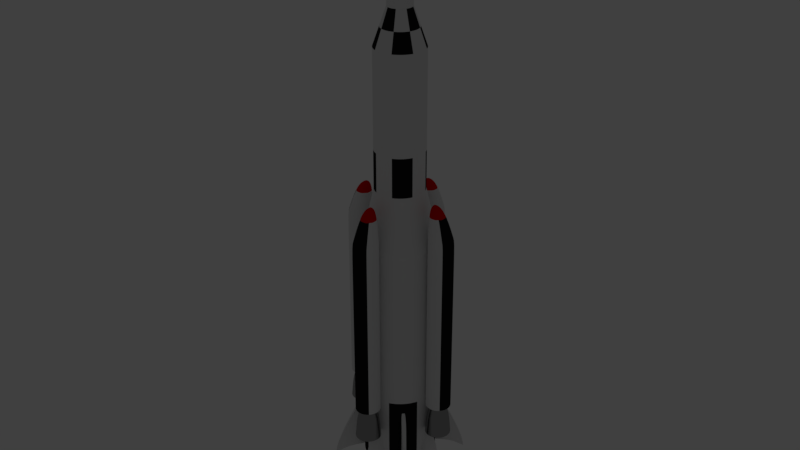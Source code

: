 # Source: rocket.blend  (saved by Blender 2.79.0; exported with 4.5.12 LTS)
import bpy
from mathutils import Matrix  # noqa: F401  (used for matrix-valued properties, if any)

bpy.ops.wm.read_factory_settings(use_empty=True)
scene = bpy.context.scene
scene.name = 'Scene'

# ---- collections
col_collection_1 = bpy.data.collections.new('Collection 1'); scene.collection.children.link(col_collection_1)
col_collection_2 = bpy.data.collections.new('Collection 2'); scene.collection.children.link(col_collection_2)
col_collection_2.hide_render = True
col_collection_2.hide_viewport = True

# ---- materials (node trees are filled in below, after node groups)
mat_white = bpy.data.materials.new('White')
mat_white.alpha_threshold = 0.0
mat_white.roughness = 0.5
mat_red = bpy.data.materials.new('Red')
mat_red.alpha_threshold = 0.0
mat_red.diffuse_color = (0.8007, 0.01079, 0.0, 1.0)
mat_red.roughness = 0.5
mat_engine = bpy.data.materials.new('Engine')
mat_engine.alpha_threshold = 0.0
mat_engine.diffuse_color = (0.1902, 0.1902, 0.1902, 1.0)
mat_engine.roughness = 0.5
mat_black = bpy.data.materials.new('Black')
mat_black.alpha_threshold = 0.0
mat_black.diffuse_color = (0.0, 0.0, 0.0, 1.0)
mat_black.roughness = 0.5

# ---- material node trees
mat_white.use_nodes = True; mat_white.node_tree.nodes.clear()
_N = mat_white.node_tree.nodes; _L = mat_white.node_tree.links
n0 = _N.new('ShaderNodeOutputMaterial'); n0.name = 'Material Output'; n0.location = (300, 300)
n1 = _N.new('ShaderNodeBsdfDiffuse'); n1.name = 'Diffuse BSDF'; n1.location = (10, 300)
_L.new(n1.outputs[0], n0.inputs[0])
n0.is_active_output = True
mat_red.use_nodes = True; mat_red.node_tree.nodes.clear()
_N = mat_red.node_tree.nodes; _L = mat_red.node_tree.links
n0 = _N.new('ShaderNodeOutputMaterial'); n0.name = 'Material Output'; n0.location = (300, 300)
n1 = _N.new('ShaderNodeBsdfDiffuse'); n1.name = 'Diffuse BSDF'; n1.location = (10, 300)
n1.inputs[0].default_value = (0.7446, 0.000638, 0.0, 1.0)
_L.new(n1.outputs[0], n0.inputs[0])
n0.is_active_output = True
mat_engine.use_nodes = True; mat_engine.node_tree.nodes.clear()
_N = mat_engine.node_tree.nodes; _L = mat_engine.node_tree.links
n0 = _N.new('ShaderNodeOutputMaterial'); n0.name = 'Material Output'; n0.location = (300, 300)
n1 = _N.new('ShaderNodeBsdfAnisotropic'); n1.name = 'Glossy BSDF'; n1.location = (28, 302)
n1.distribution = 'GGX'
n1.inputs[0].default_value = (0.3354, 0.3354, 0.3354, 1.0)
n1.inputs[1].default_value = 0.2582
_L.new(n1.outputs[0], n0.inputs[0])
n0.is_active_output = True
mat_black.use_nodes = True; mat_black.node_tree.nodes.clear()
_N = mat_black.node_tree.nodes; _L = mat_black.node_tree.links
n0 = _N.new('ShaderNodeOutputMaterial'); n0.name = 'Material Output'; n0.location = (300, 300)
n1 = _N.new('ShaderNodeBsdfDiffuse'); n1.name = 'Diffuse BSDF'; n1.location = (10, 300)
n1.inputs[0].default_value = (0.01109, 0.01109, 0.01109, 1.0)
_L.new(n1.outputs[0], n0.inputs[0])
n0.is_active_output = True

# ---- world
world_world = bpy.data.worlds.new('World'); scene.world = world_world
world_world.color = (0.05088, 0.05088, 0.05088)
world_world.use_sun_shadow = False
world_world.sun_shadow_jitter_overblur = 0.0
world_world.cycles.sampling_method = 'MANUAL'

# ---- lights
light_area = bpy.data.lights.new('Area', 'AREA')
light_area.transmission_factor = 0.0
light_area.energy = 7854.0
light_area.shadow_buffer_clip_start = 0.5
light_area.shadow_soft_size = 5.0
light_area.shadow_maximum_resolution = 0.006
light_area.use_absolute_resolution = True
light_area.size = 5.0
light_area.size_y = 0.1

# ---- meshes
me_cylinder_007 = bpy.data.meshes.new('Cylinder.007')
me_cylinder_007.from_pydata([(-4.024, -0.6461, 10.64), (-4.024, -1.119, 25.52), (-4.481, -0.4568, 10.64), (-4.815, -0.7911, 25.52), (-4.67, -3.593e-07, 10.64), (-5.143, -4.007e-07, 25.52), (-4.481, 0.4568, 10.64), (-4.815, 0.7911, 25.52), (-4.024, 0.6461, 10.64), (-4.024, 1.119, 25.52), (-3.567, 0.4568, 10.64), (-3.233, 0.7911, 25.52), (-3.378, -3.149e-07, 10.64), (-2.905, -2.673e-07, 25.52), (-3.567, -0.4568, 10.64), (-3.233, -0.7911, 25.52), (-3.642, -0.6973, 27.78), (-4.135, -0.4931, 27.78), (-4.339, -3.52e-07, 27.78), (-4.135, 0.4931, 27.78), (-3.642, 0.6973, 27.78), (-3.149, 0.4931, 27.78), (-2.944, -2.689e-07, 27.78), (-3.149, -0.4931, 27.78), (-3.246, -2.796e-07, 28.76), (-4.024, -1.119, 10.64), (-4.815, -0.7911, 10.64), (-5.143, -4.007e-07, 10.64), (-4.815, 0.7911, 10.64), (-4.024, 1.119, 10.64), (-3.233, 0.7911, 10.64), (-2.905, -2.673e-07, 10.64), (-3.233, -0.7911, 10.64), (-4.024, -1.148, 7.975), (-4.836, -0.8121, 7.975), (-5.172, -3.682e-07, 7.975), (-4.836, 0.8121, 7.975), (-4.024, 1.148, 7.975), (-3.212, 0.8121, 7.975), (-2.875, -2.892e-07, 7.975), (-3.212, -0.8121, 7.975), (-3.318, 0.7061, 9.792), (-4.024, 0.9985, 9.792), (-4.73, 0.7061, 9.792), (-5.022, -3.693e-07, 9.792), (-4.73, -0.7061, 9.792), (-4.024, -0.9985, 9.792), (-3.318, -0.7061, 9.792), (-3.025, -3.006e-07, 9.792)], [], [(25, 1, 3, 26), (26, 3, 5, 27), (27, 5, 7, 28), (28, 7, 9, 29), (29, 9, 11, 30), (30, 11, 13, 31), (15, 13, 22, 23), (31, 13, 15, 32), (32, 15, 1, 25), (42, 41, 38, 37), (16, 23, 24), (5, 3, 17, 18), (11, 9, 20, 21), (1, 15, 23, 16), (3, 1, 16, 17), (7, 5, 18, 19), (13, 11, 21, 22), (9, 7, 19, 20), (22, 21, 24), (20, 19, 24), (18, 17, 24), (23, 22, 24), (21, 20, 24), (19, 18, 24), (17, 16, 24), (2, 0, 25, 26), (4, 2, 26, 27), (6, 4, 27, 28), (8, 6, 28, 29), (10, 8, 29, 30), (12, 10, 30, 31), (14, 12, 31, 32), (0, 14, 32, 25), (33, 34, 35, 36, 37, 38, 39, 40), (44, 43, 36, 35), (46, 45, 34, 33), (47, 46, 33, 40), (41, 48, 39, 38), (43, 42, 37, 36), (45, 44, 35, 34), (48, 47, 40, 39), (12, 14, 47, 48), (2, 4, 44, 45), (6, 8, 42, 43), (10, 12, 48, 41), (14, 0, 46, 47), (0, 2, 45, 46), (4, 6, 43, 44), (8, 10, 41, 42)])
me_cylinder_007.polygons.foreach_set('material_index', [0, 3, 3, 0, 0, 0, 0, 0, 0, 2, 1, 3, 0, 0, 0, 3, 0, 0, 1, 1, 1, 1, 1, 1, 1, 0, 0, 0, 0, 0, 0, 0, 0, 2, 2, 2, 2, 2, 2, 2, 2, 2, 2, 2, 2, 2, 2, 2, 2])
_k = {(25, 26): 1.0, (1, 3): 0.64314, (26, 27): 1.0, (3, 5): 0.64314, (27, 28): 1.0, (5, 7): 0.64314, (28, 29): 1.0, (7, 9): 0.64314, (29, 30): 1.0, (9, 11): 0.64314, (30, 31): 1.0, (11, 13): 0.64314, (31, 32): 1.0, (13, 15): 0.64314, (25, 32): 1.0, (1, 15): 0.64314, (0, 2): 1.0, (2, 4): 1.0, (4, 6): 1.0, (6, 8): 1.0, (8, 10): 1.0, (10, 12): 1.0, (12, 14): 1.0, (0, 14): 1.0, (33, 34): 1.0, (34, 35): 1.0, (35, 36): 1.0, (36, 37): 1.0, (37, 38): 1.0, (38, 39): 1.0, (39, 40): 1.0, (33, 40): 1.0}
me_cylinder_007.attributes.new('crease_edge', 'FLOAT', 'EDGE').data.foreach_set('value', [_k.get((min(e.vertices), max(e.vertices)), 0.0) for e in me_cylinder_007.edges])
me_cylinder_007.materials.append(mat_white)
me_cylinder_007.materials.append(mat_red)
me_cylinder_007.materials.append(mat_engine)
me_cylinder_007.materials.append(mat_black)
me_cylinder_007.use_remesh_preserve_volume = False
me_cylinder_007.use_remesh_preserve_attributes = False
me_cylinder_007.use_mirror_vertex_groups = False
me_cylinder_007.update()
me_cylinder_006 = bpy.data.meshes.new('Cylinder.006')
me_cylinder_006.from_pydata([(-0.6461, 4.024, 10.64), (-1.119, 4.024, 25.52), (-0.4568, 4.481, 10.64), (-0.7911, 4.815, 25.52), (-1.552e-07, 4.67, 10.64), (-1.759e-07, 5.143, 25.52), (0.4568, 4.481, 10.64), (0.7911, 4.815, 25.52), (0.6461, 4.024, 10.64), (1.119, 4.024, 25.52), (0.4568, 3.567, 10.64), (0.7911, 3.233, 25.52), (-1.672e-07, 3.378, 10.64), (-1.403e-07, 2.905, 25.52), (-0.4568, 3.567, 10.64), (-0.7911, 3.233, 25.52), (-0.6973, 3.642, 27.78), (-0.4931, 4.135, 27.78), (-1.623e-07, 4.339, 27.78), (0.4931, 4.135, 27.78), (0.6973, 3.642, 27.78), (0.4931, 3.149, 27.78), (-1.402e-07, 2.944, 27.78), (-0.4931, 3.149, 27.78), (-1.377e-07, 3.246, 28.76), (-1.119, 4.024, 10.64), (-0.7911, 4.815, 10.64), (-1.759e-07, 5.143, 10.64), (0.7911, 4.815, 10.64), (1.119, 4.024, 10.64), (0.7911, 3.233, 10.64), (-1.403e-07, 2.905, 10.64), (-0.7911, 3.233, 10.64), (-1.148, 4.024, 7.975), (-0.8121, 4.836, 7.975), (-1.421e-07, 5.172, 7.975), (0.8121, 4.836, 7.975), (1.148, 4.024, 7.975), (0.8121, 3.212, 7.975), (-1.635e-07, 2.875, 7.975), (-0.8121, 3.212, 7.975), (0.7061, 3.318, 9.792), (0.9985, 4.024, 9.792), (0.7061, 4.73, 9.792), (-1.497e-07, 5.022, 9.792), (-0.7061, 4.73, 9.792), (-0.9985, 4.024, 9.792), (-0.7061, 3.318, 9.792), (-1.684e-07, 3.025, 9.792)], [], [(25, 1, 3, 26), (26, 3, 5, 27), (27, 5, 7, 28), (28, 7, 9, 29), (29, 9, 11, 30), (30, 11, 13, 31), (15, 13, 22, 23), (31, 13, 15, 32), (32, 15, 1, 25), (42, 41, 38, 37), (16, 23, 24), (5, 3, 17, 18), (11, 9, 20, 21), (1, 15, 23, 16), (3, 1, 16, 17), (7, 5, 18, 19), (13, 11, 21, 22), (9, 7, 19, 20), (22, 21, 24), (20, 19, 24), (18, 17, 24), (23, 22, 24), (21, 20, 24), (19, 18, 24), (17, 16, 24), (2, 0, 25, 26), (4, 2, 26, 27), (6, 4, 27, 28), (8, 6, 28, 29), (10, 8, 29, 30), (12, 10, 30, 31), (14, 12, 31, 32), (0, 14, 32, 25), (33, 34, 35, 36, 37, 38, 39, 40), (44, 43, 36, 35), (46, 45, 34, 33), (47, 46, 33, 40), (41, 48, 39, 38), (43, 42, 37, 36), (45, 44, 35, 34), (48, 47, 40, 39), (12, 14, 47, 48), (2, 4, 44, 45), (6, 8, 42, 43), (10, 12, 48, 41), (14, 0, 46, 47), (0, 2, 45, 46), (4, 6, 43, 44), (8, 10, 41, 42)])
me_cylinder_006.polygons.foreach_set('material_index', [0, 3, 3, 0, 0, 0, 0, 0, 0, 2, 1, 3, 0, 0, 0, 3, 0, 0, 1, 1, 1, 1, 1, 1, 1, 0, 0, 0, 0, 0, 0, 0, 0, 2, 2, 2, 2, 2, 2, 2, 2, 2, 2, 2, 2, 2, 2, 2, 2])
_k = {(25, 26): 1.0, (1, 3): 0.64314, (26, 27): 1.0, (3, 5): 0.64314, (27, 28): 1.0, (5, 7): 0.64314, (28, 29): 1.0, (7, 9): 0.64314, (29, 30): 1.0, (9, 11): 0.64314, (30, 31): 1.0, (11, 13): 0.64314, (31, 32): 1.0, (13, 15): 0.64314, (25, 32): 1.0, (1, 15): 0.64314, (0, 2): 1.0, (2, 4): 1.0, (4, 6): 1.0, (6, 8): 1.0, (8, 10): 1.0, (10, 12): 1.0, (12, 14): 1.0, (0, 14): 1.0, (33, 34): 1.0, (34, 35): 1.0, (35, 36): 1.0, (36, 37): 1.0, (37, 38): 1.0, (38, 39): 1.0, (39, 40): 1.0, (33, 40): 1.0}
me_cylinder_006.attributes.new('crease_edge', 'FLOAT', 'EDGE').data.foreach_set('value', [_k.get((min(e.vertices), max(e.vertices)), 0.0) for e in me_cylinder_006.edges])
me_cylinder_006.materials.append(mat_white)
me_cylinder_006.materials.append(mat_red)
me_cylinder_006.materials.append(mat_engine)
me_cylinder_006.materials.append(mat_black)
me_cylinder_006.use_remesh_preserve_volume = False
me_cylinder_006.use_remesh_preserve_attributes = False
me_cylinder_006.use_mirror_vertex_groups = False
me_cylinder_006.update()
me_cylinder_004 = bpy.data.meshes.new('Cylinder.004')
me_cylinder_004.from_pydata([(4.024, 0.6461, 10.64), (4.024, 1.119, 25.52), (4.481, 0.4568, 10.64), (4.815, 0.7911, 25.52), (4.67, -4.895e-08, 10.64), (5.143, -4.89e-08, 25.52), (4.481, -0.4568, 10.64), (4.815, -0.7911, 25.52), (4.024, -0.6461, 10.64), (4.024, -1.119, 25.52), (3.567, -0.4568, 10.64), (3.233, -0.7911, 25.52), (3.378, 1.957e-08, 10.64), (2.905, 1.334e-08, 25.52), (3.567, 0.4568, 10.64), (3.233, 0.7911, 25.52), (3.642, 0.6973, 27.78), (4.135, 0.4931, 27.78), (4.339, -2.734e-08, 27.78), (4.135, -0.4931, 27.78), (3.642, -0.6973, 27.78), (3.149, -0.4931, 27.78), (2.944, 1.146e-08, 27.78), (3.149, 0.4931, 27.78), (3.246, -4.168e-09, 28.76), (4.024, 1.119, 10.64), (4.815, 0.7911, 10.64), (5.143, -4.89e-08, 10.64), (4.815, -0.7911, 10.64), (4.024, -1.119, 10.64), (3.233, -0.7911, 10.64), (2.905, 1.334e-08, 10.64), (3.233, 0.7911, 10.64), (4.024, 1.148, 7.975), (4.836, 0.8121, 7.975), (5.172, -8.404e-08, 7.975), (4.836, -0.8121, 7.975), (4.024, -1.148, 7.975), (3.212, -0.8121, 7.975), (2.875, 3.778e-08, 7.975), (3.212, 0.8121, 7.975), (3.318, -0.7061, 9.792), (4.024, -0.9985, 9.792), (4.73, -0.7061, 9.792), (5.022, -6.98e-08, 9.792), (4.73, 0.7061, 9.792), (4.024, 0.9985, 9.792), (3.318, 0.7061, 9.792), (3.025, 3.611e-08, 9.792)], [], [(25, 1, 3, 26), (26, 3, 5, 27), (27, 5, 7, 28), (28, 7, 9, 29), (29, 9, 11, 30), (30, 11, 13, 31), (15, 13, 22, 23), (31, 13, 15, 32), (32, 15, 1, 25), (42, 41, 38, 37), (16, 23, 24), (5, 3, 17, 18), (11, 9, 20, 21), (1, 15, 23, 16), (3, 1, 16, 17), (7, 5, 18, 19), (13, 11, 21, 22), (9, 7, 19, 20), (22, 21, 24), (20, 19, 24), (18, 17, 24), (23, 22, 24), (21, 20, 24), (19, 18, 24), (17, 16, 24), (2, 0, 25, 26), (4, 2, 26, 27), (6, 4, 27, 28), (8, 6, 28, 29), (10, 8, 29, 30), (12, 10, 30, 31), (14, 12, 31, 32), (0, 14, 32, 25), (33, 34, 35, 36, 37, 38, 39, 40), (44, 43, 36, 35), (46, 45, 34, 33), (47, 46, 33, 40), (41, 48, 39, 38), (43, 42, 37, 36), (45, 44, 35, 34), (48, 47, 40, 39), (12, 14, 47, 48), (2, 4, 44, 45), (6, 8, 42, 43), (10, 12, 48, 41), (14, 0, 46, 47), (0, 2, 45, 46), (4, 6, 43, 44), (8, 10, 41, 42)])
me_cylinder_004.polygons.foreach_set('material_index', [0, 3, 3, 0, 0, 0, 0, 0, 0, 2, 1, 3, 0, 0, 0, 3, 0, 0, 1, 1, 1, 1, 1, 1, 1, 0, 0, 0, 0, 0, 0, 0, 0, 2, 2, 2, 2, 2, 2, 2, 2, 2, 2, 2, 2, 2, 2, 2, 2])
_k = {(25, 26): 1.0, (1, 3): 0.64314, (26, 27): 1.0, (3, 5): 0.64314, (27, 28): 1.0, (5, 7): 0.64314, (28, 29): 1.0, (7, 9): 0.64314, (29, 30): 1.0, (9, 11): 0.64314, (30, 31): 1.0, (11, 13): 0.64314, (31, 32): 1.0, (13, 15): 0.64314, (25, 32): 1.0, (1, 15): 0.64314, (0, 2): 1.0, (2, 4): 1.0, (4, 6): 1.0, (6, 8): 1.0, (8, 10): 1.0, (10, 12): 1.0, (12, 14): 1.0, (0, 14): 1.0, (33, 34): 1.0, (34, 35): 1.0, (35, 36): 1.0, (36, 37): 1.0, (37, 38): 1.0, (38, 39): 1.0, (39, 40): 1.0, (33, 40): 1.0}
me_cylinder_004.attributes.new('crease_edge', 'FLOAT', 'EDGE').data.foreach_set('value', [_k.get((min(e.vertices), max(e.vertices)), 0.0) for e in me_cylinder_004.edges])
me_cylinder_004.materials.append(mat_white)
me_cylinder_004.materials.append(mat_red)
me_cylinder_004.materials.append(mat_engine)
me_cylinder_004.materials.append(mat_black)
me_cylinder_004.use_remesh_preserve_volume = False
me_cylinder_004.use_remesh_preserve_attributes = False
me_cylinder_004.use_mirror_vertex_groups = False
me_cylinder_004.update()
me_cylinder_003 = bpy.data.meshes.new('Cylinder.003')
me_cylinder_003.from_pydata([(0.6461, -4.024, 10.64), (1.119, -4.024, 25.52), (0.4568, -4.481, 10.64), (0.7911, -4.815, 25.52), (5.634e-07, -4.67, 10.64), (6.255e-07, -5.143, 25.52), (-0.4568, -4.481, 10.64), (-0.7911, -4.815, 25.52), (-0.6461, -4.024, 10.64), (-1.119, -4.024, 25.52), (-0.4568, -3.567, 10.64), (-0.7911, -3.233, 25.52), (4.625e-07, -3.378, 10.64), (3.943e-07, -2.905, 25.52), (0.4568, -3.567, 10.64), (0.7911, -3.233, 25.52), (0.6973, -3.642, 27.78), (0.4931, -4.135, 27.78), (5.417e-07, -4.339, 27.78), (-0.4931, -4.135, 27.78), (-0.6973, -3.642, 27.78), (-0.4931, -3.149, 27.78), (3.976e-07, -2.944, 27.78), (0.4931, -3.149, 27.78), (4.215e-07, -3.246, 28.76), (1.119, -4.024, 10.64), (0.7911, -4.815, 10.64), (6.255e-07, -5.143, 10.64), (-0.7911, -4.815, 10.64), (-1.119, -4.024, 10.64), (-0.7911, -3.233, 10.64), (3.943e-07, -2.905, 10.64), (0.7911, -3.233, 10.64), (1.148, -4.024, 7.975), (0.8121, -4.836, 7.975), (5.942e-07, -5.172, 7.975), (-0.8121, -4.836, 7.975), (-1.148, -4.024, 7.975), (-0.8121, -3.212, 7.975), (4.149e-07, -2.875, 7.975), (0.8121, -3.212, 7.975), (-0.7061, -3.318, 9.792), (-0.9985, -4.024, 9.792), (-0.7061, -4.73, 9.792), (5.888e-07, -5.022, 9.792), (0.7061, -4.73, 9.792), (0.9985, -4.024, 9.792), (0.7061, -3.318, 9.792), (4.328e-07, -3.025, 9.792)], [], [(25, 1, 3, 26), (26, 3, 5, 27), (27, 5, 7, 28), (28, 7, 9, 29), (29, 9, 11, 30), (30, 11, 13, 31), (15, 13, 22, 23), (31, 13, 15, 32), (32, 15, 1, 25), (42, 41, 38, 37), (16, 23, 24), (5, 3, 17, 18), (11, 9, 20, 21), (1, 15, 23, 16), (3, 1, 16, 17), (7, 5, 18, 19), (13, 11, 21, 22), (9, 7, 19, 20), (22, 21, 24), (20, 19, 24), (18, 17, 24), (23, 22, 24), (21, 20, 24), (19, 18, 24), (17, 16, 24), (2, 0, 25, 26), (4, 2, 26, 27), (6, 4, 27, 28), (8, 6, 28, 29), (10, 8, 29, 30), (12, 10, 30, 31), (14, 12, 31, 32), (0, 14, 32, 25), (33, 34, 35, 36, 37, 38, 39, 40), (44, 43, 36, 35), (46, 45, 34, 33), (47, 46, 33, 40), (41, 48, 39, 38), (43, 42, 37, 36), (45, 44, 35, 34), (48, 47, 40, 39), (12, 14, 47, 48), (2, 4, 44, 45), (6, 8, 42, 43), (10, 12, 48, 41), (14, 0, 46, 47), (0, 2, 45, 46), (4, 6, 43, 44), (8, 10, 41, 42)])
me_cylinder_003.polygons.foreach_set('material_index', [0, 3, 3, 0, 0, 0, 0, 0, 0, 2, 1, 3, 0, 0, 0, 3, 0, 0, 1, 1, 1, 1, 1, 1, 1, 0, 0, 0, 0, 0, 0, 0, 0, 2, 2, 2, 2, 2, 2, 2, 2, 2, 2, 2, 2, 2, 2, 2, 2])
_k = {(25, 26): 1.0, (1, 3): 0.64314, (26, 27): 1.0, (3, 5): 0.64314, (27, 28): 1.0, (5, 7): 0.64314, (28, 29): 1.0, (7, 9): 0.64314, (29, 30): 1.0, (9, 11): 0.64314, (30, 31): 1.0, (11, 13): 0.64314, (31, 32): 1.0, (13, 15): 0.64314, (25, 32): 1.0, (1, 15): 0.64314, (0, 2): 1.0, (2, 4): 1.0, (4, 6): 1.0, (6, 8): 1.0, (8, 10): 1.0, (10, 12): 1.0, (12, 14): 1.0, (0, 14): 1.0, (33, 34): 1.0, (34, 35): 1.0, (35, 36): 1.0, (36, 37): 1.0, (37, 38): 1.0, (38, 39): 1.0, (39, 40): 1.0, (33, 40): 1.0}
me_cylinder_003.attributes.new('crease_edge', 'FLOAT', 'EDGE').data.foreach_set('value', [_k.get((min(e.vertices), max(e.vertices)), 0.0) for e in me_cylinder_003.edges])
me_cylinder_003.materials.append(mat_white)
me_cylinder_003.materials.append(mat_red)
me_cylinder_003.materials.append(mat_engine)
me_cylinder_003.materials.append(mat_black)
me_cylinder_003.use_remesh_preserve_volume = False
me_cylinder_003.use_remesh_preserve_attributes = False
me_cylinder_003.use_mirror_vertex_groups = False
me_cylinder_003.update()
me_cylinder_002 = bpy.data.meshes.new('Cylinder.002')
me_cylinder_002.from_pydata([(-1.452, 1.452, -5.273), (-1.897, 0.7857, -5.273), (-2.053, 2.827e-08, -5.273), (-1.897, -0.7857, -5.273), (-1.452, -1.452, -5.273), (-0.7857, -1.897, -5.273), (2.265e-07, -2.053, -5.273), (0.7857, -1.897, -5.273), (1.452, -1.452, -5.273), (1.897, -0.7857, -5.273), (2.053, -8.596e-08, -5.273), (1.897, 0.7857, -5.273), (1.452, 1.452, -5.273), (0.7857, 1.897, -5.273), (-8.354e-08, 2.053, -5.273), (-0.7857, 1.897, -5.273), (-2.17, 2.17, -6.61), (-2.836, 1.175, -6.61), (-3.069, -5.042e-10, -6.61), (-2.836, -1.175, -6.61), (-2.17, -2.17, -6.61), (-1.175, -2.836, -6.61), (2.942e-07, -3.069, -6.61), (1.175, -2.836, -6.61), (2.17, -2.17, -6.61), (2.836, -1.175, -6.61), (3.069, -1.713e-07, -6.61), (2.836, 1.175, -6.61), (2.17, 2.17, -6.61), (1.175, 2.836, -6.61), (-1.693e-07, 3.069, -6.61), (-1.175, 2.836, -6.61), (-2.17, 2.17, -12.6), (-2.836, 1.175, -12.6), (-3.069, -5.042e-10, -12.6), (-2.836, -1.175, -12.6), (-2.17, -2.17, -12.6), (-1.175, -2.836, -12.6), (2.942e-07, -3.069, -12.6), (1.175, -2.836, -12.6), (2.17, -2.17, -12.6), (2.836, -1.175, -12.6), (3.069, -1.713e-07, -12.6), (2.836, 1.175, -12.6), (2.17, 2.17, -12.6), (1.175, 2.836, -12.6), (-1.693e-07, 3.069, -12.6), (-1.175, 2.836, -12.6), (-3.259e-08, -2.351, -13.06), (-3.259e-08, -2.351, -12.89), (0.3696, -2.504, -13.06), (0.3696, -2.504, -12.89), (0.5227, -2.874, -13.06), (0.5227, -2.874, -12.89), (0.3696, -3.244, -13.06), (0.3696, -3.244, -12.89), (-7.829e-08, -3.397, -13.06), (-7.829e-08, -3.397, -12.89), (-0.3696, -3.244, -13.06), (-0.3696, -3.244, -12.89), (-0.5227, -2.874, -13.06), (-0.5227, -2.874, -12.89), (-0.3696, -2.504, -13.06), (-0.3696, -2.504, -12.89), (-6.9e-08, -1.582, -13.88), (0.9132, -1.961, -13.88), (1.292, -2.874, -13.88), (0.9132, -3.787, -13.88), (-1.819e-07, -4.166, -13.88), (-0.9132, -3.787, -13.88), (-1.292, -2.874, -13.88), (-0.9132, -1.961, -13.88), (1.249, -2.874, -13.53), (0.883, -1.991, -13.53), (-0.883, -3.757, -13.53), (-1.566e-07, -4.123, -13.53), (-4.739e-08, -1.625, -13.53), (-0.883, -1.991, -13.53), (0.883, -3.757, -13.53), (-1.249, -2.874, -13.53), (-8.528e-10, -1.835, -12.89), (0.7349, -2.139, -12.89), (1.039, -2.874, -12.89), (0.7349, -3.609, -12.89), (-9.172e-08, -3.913, -12.89), (-0.7349, -3.609, -12.89), (-1.039, -2.874, -12.89), (-0.7349, -2.139, -12.89), (-8.528e-10, -1.835, -12.33), (0.7349, -2.139, -12.33), (1.039, -2.874, -12.33), (0.7349, -3.609, -12.33), (-9.172e-08, -3.913, -12.33), (-0.7349, -3.609, -12.33), (-1.039, -2.874, -12.33), (-0.7349, -2.139, -12.33), (-4.275e-08, -2.874, -11.42), (0.4677, -2.406, -11.94), (0.6614, -2.874, -11.94), (-0.6614, -2.874, -11.94), (-0.4677, -2.406, -11.94), (-7.445e-08, -3.535, -11.94), (-0.4677, -3.342, -11.94), (0.4677, -3.342, -11.94), (-1.663e-08, -2.213, -11.94), (-3.259e-08, 3.397, -13.06), (-3.259e-08, 3.397, -12.89), (0.3696, 3.244, -13.06), (0.3696, 3.244, -12.89), (0.5227, 2.874, -13.06), (0.5227, 2.874, -12.89), (0.3696, 2.504, -13.06), (0.3696, 2.504, -12.89), (-7.829e-08, 2.351, -13.06), (-7.829e-08, 2.351, -12.89), (-0.3696, 2.504, -13.06), (-0.3696, 2.504, -12.89), (-0.5227, 2.874, -13.06), (-0.5227, 2.874, -12.89), (-0.3696, 3.244, -13.06), (-0.3696, 3.244, -12.89), (-6.9e-08, 4.166, -13.88), (0.9132, 3.787, -13.88), (1.292, 2.874, -13.88), (0.9132, 1.961, -13.88), (-1.819e-07, 1.582, -13.88), (-0.9132, 1.961, -13.88), (-1.292, 2.874, -13.88), (-0.9132, 3.787, -13.88), (1.249, 2.874, -13.53), (0.883, 3.757, -13.53), (-0.883, 1.991, -13.53), (-1.566e-07, 1.625, -13.53), (-4.739e-08, 4.123, -13.53), (-0.883, 3.757, -13.53), (0.883, 1.991, -13.53), (-1.249, 2.874, -13.53), (-8.528e-10, 3.913, -12.89), (0.7349, 3.609, -12.89), (1.039, 2.874, -12.89), (0.7349, 2.139, -12.89), (-9.172e-08, 1.835, -12.89), (-0.7349, 2.139, -12.89), (-1.039, 2.874, -12.89), (-0.7349, 3.609, -12.89), (-8.528e-10, 3.913, -12.33), (0.7349, 3.609, -12.33), (1.039, 2.874, -12.33), (0.7349, 2.139, -12.33), (-9.172e-08, 1.835, -12.33), (-0.7349, 2.139, -12.33), (-1.039, 2.874, -12.33), (-0.7349, 3.609, -12.33), (-4.275e-08, 2.874, -11.42), (0.4677, 3.342, -11.94), (0.6614, 2.874, -11.94), (-0.6614, 2.874, -11.94), (-0.4677, 3.342, -11.94), (-7.445e-08, 2.213, -11.94), (-0.4677, 2.406, -11.94), (0.4677, 2.406, -11.94), (-1.663e-08, 3.535, -11.94), (2.874, 0.5227, -13.06), (2.874, 0.5227, -12.89), (3.244, 0.3696, -13.06), (3.244, 0.3696, -12.89), (3.397, -1.819e-08, -13.06), (3.397, -1.819e-08, -12.89), (3.244, -0.3696, -13.06), (3.244, -0.3696, -12.89), (2.874, -0.5227, -13.06), (2.874, -0.5227, -12.89), (2.504, -0.3696, -13.06), (2.504, -0.3696, -12.89), (2.351, 1.089e-08, -13.06), (2.351, 1.089e-08, -12.89), (2.504, 0.3696, -13.06), (2.504, 0.3696, -12.89), (2.874, 1.292, -13.88), (3.787, 0.9132, -13.88), (4.166, -4.667e-08, -13.88), (3.787, -0.9132, -13.88), (2.874, -1.292, -13.88), (1.961, -0.9132, -13.88), (1.582, 2.518e-08, -13.88), (1.961, 0.9132, -13.88), (4.123, -5.004e-08, -13.53), (3.757, 0.883, -13.53), (1.991, -0.883, -13.53), (2.874, -1.249, -13.53), (2.874, 1.249, -13.53), (1.991, 0.883, -13.53), (3.757, -0.883, -13.53), (1.625, 1.944e-08, -13.53), (2.874, 1.039, -12.89), (3.609, 0.7349, -12.89), (3.913, -3.861e-08, -12.89), (3.609, -0.7349, -12.89), (2.874, -1.039, -12.89), (2.139, -0.7349, -12.89), (1.835, 1.921e-08, -12.89), (2.139, 0.7349, -12.89), (2.874, 1.039, -12.33), (3.609, 0.7349, -12.33), (3.913, -3.861e-08, -12.33), (3.609, -0.7349, -12.33), (2.874, -1.039, -12.33), (2.139, -0.7349, -12.33), (1.835, 1.921e-08, -12.33), (2.139, 0.7349, -12.33), (2.874, 1.496e-08, -11.42), (3.342, 0.4677, -11.94), (3.535, -2.146e-08, -11.94), (2.213, 1.534e-08, -11.94), (2.406, 0.4677, -11.94), (2.874, -0.6614, -11.94), (2.406, -0.4677, -11.94), (3.342, -0.4677, -11.94), (2.874, 0.6614, -11.94), (-2.874, 0.5227, -13.06), (-2.874, 0.5227, -12.89), (-2.504, 0.3696, -13.06), (-2.504, 0.3696, -12.89), (-2.351, -1.819e-08, -13.06), (-2.351, -1.819e-08, -12.89), (-2.504, -0.3696, -13.06), (-2.504, -0.3696, -12.89), (-2.874, -0.5227, -13.06), (-2.874, -0.5227, -12.89), (-3.244, -0.3696, -13.06), (-3.244, -0.3696, -12.89), (-3.397, 1.089e-08, -13.06), (-3.397, 1.089e-08, -12.89), (-3.244, 0.3696, -13.06), (-3.244, 0.3696, -12.89), (-2.874, 1.292, -13.88), (-1.961, 0.9132, -13.88), (-1.582, -4.667e-08, -13.88), (-1.961, -0.9132, -13.88), (-2.874, -1.292, -13.88), (-3.787, -0.9132, -13.88), (-4.166, 2.518e-08, -13.88), (-3.787, 0.9132, -13.88), (-1.625, -5.004e-08, -13.53), (-1.991, 0.883, -13.53), (-3.757, -0.883, -13.53), (-2.874, -1.249, -13.53), (-2.874, 1.249, -13.53), (-3.757, 0.883, -13.53), (-1.991, -0.883, -13.53), (-4.123, 1.944e-08, -13.53), (-2.874, 1.039, -12.89), (-2.139, 0.7349, -12.89), (-1.835, -3.861e-08, -12.89), (-2.139, -0.7349, -12.89), (-2.874, -1.039, -12.89), (-3.609, -0.7349, -12.89), (-3.913, 1.921e-08, -12.89), (-3.609, 0.7349, -12.89), (-2.874, 1.039, -12.33), (-2.139, 0.7349, -12.33), (-1.835, -3.861e-08, -12.33), (-2.139, -0.7349, -12.33), (-2.874, -1.039, -12.33), (-3.609, -0.7349, -12.33), (-3.913, 1.921e-08, -12.33), (-3.609, 0.7349, -12.33), (-2.874, 1.496e-08, -11.42), (-2.406, 0.4677, -11.94), (-2.213, -2.146e-08, -11.94), (-3.535, 1.534e-08, -11.94), (-3.342, 0.4677, -11.94), (-2.874, -0.6614, -11.94), (-3.342, -0.4677, -11.94), (-2.406, -0.4677, -11.94), (-2.874, 0.6614, -11.94), (-3.259e-08, 0.5227, -12.83), (-3.259e-08, 0.5227, -12.67), (0.3696, 0.3696, -12.83), (0.3696, 0.3696, -12.67), (0.5227, -1.819e-08, -12.83), (0.5227, -1.819e-08, -12.67), (0.3696, -0.3696, -12.83), (0.3696, -0.3696, -12.67), (-7.829e-08, -0.5227, -12.83), (-7.829e-08, -0.5227, -12.67), (-0.3696, -0.3696, -12.83), (-0.3696, -0.3696, -12.67), (-0.5227, 1.089e-08, -12.83), (-0.5227, 1.089e-08, -12.67), (-0.3696, 0.3696, -12.83), (-0.3696, 0.3696, -12.67), (-6.9e-08, 1.292, -13.66), (0.9132, 0.9132, -13.66), (1.292, -4.667e-08, -13.66), (0.9132, -0.9132, -13.66), (-1.819e-07, -1.292, -13.66), (-0.9132, -0.9132, -13.66), (-1.292, 2.518e-08, -13.66), (-0.9132, 0.9132, -13.66), (1.249, -5.004e-08, -13.3), (0.883, 0.883, -13.3), (-0.883, -0.883, -13.3), (-1.566e-07, -1.249, -13.3), (-4.739e-08, 1.249, -13.3), (-0.883, 0.883, -13.3), (0.883, -0.883, -13.3), (-1.249, 1.944e-08, -13.3), (-8.528e-10, 1.039, -12.67), (0.7349, 0.7349, -12.67), (1.039, -3.861e-08, -12.67), (0.7349, -0.7349, -12.67), (-9.172e-08, -1.039, -12.67), (-0.7349, -0.7349, -12.67), (-1.039, 1.921e-08, -12.67), (-0.7349, 0.7349, -12.67), (-8.528e-10, 1.039, -12.11), (0.7349, 0.7349, -12.11), (1.039, -3.861e-08, -12.11), (0.7349, -0.7349, -12.11), (-9.172e-08, -1.039, -12.11), (-0.7349, -0.7349, -12.11), (-1.039, 1.921e-08, -12.11), (-0.7349, 0.7349, -12.11), (-4.275e-08, 1.496e-08, -11.2), (0.4677, 0.4677, -11.71), (0.6614, -2.146e-08, -11.71), (-0.6614, 1.534e-08, -11.71), (-0.4677, 0.4677, -11.71), (-7.445e-08, -0.6614, -11.71), (-0.4677, -0.4677, -11.71), (0.4677, -0.4677, -11.71), (-1.663e-08, 0.6614, -11.71), (1.118e-07, -7.451e-08, -5.273), (3.069, -1.713e-07, -11.22), (2.836, 1.175, -11.22), (-2.836, -1.175, -11.22), (-2.17, -2.17, -11.22), (2.17, 2.17, -11.22), (-1.175, -2.836, -11.22), (1.175, 2.836, -11.22), (2.942e-07, -3.069, -11.22), (-1.693e-07, 3.069, -11.22), (-1.175, 2.836, -11.22), (1.175, -2.836, -11.22), (-2.17, 2.17, -11.22), (2.17, -2.17, -11.22), (-2.836, 1.175, -11.22), (2.836, -1.175, -11.22), (-3.069, -5.042e-10, -11.22), (-1.84, 2.192, -12.45), (-1.84, 2.192, -10.89), (-2.192, 1.84, -12.45), (-2.192, 1.84, -10.89), (-3.828, 3.896, -12.74), (-3.76, 3.828, -12.46), (-3.896, 3.828, -12.74), (-3.828, 3.76, -12.46), (-3.061, 2.89, -12.5), (-3.061, 2.89, -11.63), (-2.89, 3.061, -12.5), (-2.89, 3.061, -11.63), (1.84, -2.192, -12.45), (1.84, -2.192, -10.89), (2.192, -1.84, -12.45), (2.192, -1.84, -10.89), (3.828, -3.896, -12.74), (3.76, -3.828, -12.46), (3.896, -3.828, -12.74), (3.828, -3.76, -12.46), (3.061, -2.89, -12.5), (3.061, -2.89, -11.63), (2.89, -3.061, -12.5), (2.89, -3.061, -11.63), (-2.192, -1.84, -12.45), (-2.192, -1.84, -10.89), (-1.84, -2.192, -12.45), (-1.84, -2.192, -10.89), (-3.896, -3.828, -12.74), (-3.828, -3.76, -12.46), (-3.828, -3.896, -12.74), (-3.76, -3.828, -12.46), (-2.89, -3.061, -12.5), (-2.89, -3.061, -11.63), (-3.061, -2.89, -12.5), (-3.061, -2.89, -11.63), (2.192, 1.84, -12.45), (2.192, 1.84, -10.89), (1.84, 2.192, -12.45), (1.84, 2.192, -10.89), (3.896, 3.828, -12.74), (3.828, 3.76, -12.46), (3.828, 3.896, -12.74), (3.76, 3.828, -12.46), (2.89, 3.061, -12.5), (2.89, 3.061, -11.63), (3.061, 2.89, -12.5), (3.061, 2.89, -11.63)], [], [(8, 7, 23, 24), (1, 0, 16, 17), (9, 8, 24, 25), (2, 1, 17, 18), (10, 9, 25, 26), (3, 2, 18, 19), (11, 10, 26, 27), (4, 3, 19, 20), (12, 11, 27, 28), (5, 4, 20, 21), (13, 12, 28, 29), (6, 5, 21, 22), (15, 14, 30, 31), (14, 13, 29, 30), (7, 6, 22, 23), (0, 15, 31, 16), (335, 334, 42, 43), (337, 336, 35, 36), (338, 335, 43, 44), (339, 337, 36, 37), (340, 338, 44, 45), (341, 339, 37, 38), (343, 342, 46, 47), (342, 340, 45, 46), (344, 341, 38, 39), (345, 343, 47, 32), (346, 344, 39, 40), (347, 345, 32, 33), (348, 346, 40, 41), (349, 347, 33, 34), (334, 348, 41, 42), (336, 349, 34, 35), (47, 46, 45, 44, 43, 42, 41, 40, 39, 38, 37, 36, 35, 34, 33, 32), (48, 49, 51, 50), (50, 51, 53, 52), (52, 53, 55, 54), (54, 55, 57, 56), (56, 57, 59, 58), (58, 59, 61, 60), (61, 59, 85, 86), (60, 61, 63, 62), (62, 63, 49, 48), (73, 72, 66, 65), (64, 65, 66, 67, 68, 69, 70, 71), (75, 74, 69, 68), (77, 76, 64, 71), (76, 73, 65, 64), (72, 78, 67, 66), (74, 79, 70, 69), (78, 75, 68, 67), (79, 77, 71, 70), (60, 62, 77, 79), (54, 56, 75, 78), (58, 60, 79, 74), (52, 54, 78, 72), (48, 50, 73, 76), (62, 48, 76, 77), (56, 58, 74, 75), (50, 52, 72, 73), (80, 87, 95, 88), (57, 55, 83, 84), (63, 61, 86, 87), (53, 51, 81, 82), (59, 57, 84, 85), (49, 63, 87, 80), (51, 49, 80, 81), (55, 53, 82, 83), (98, 97, 96), (86, 85, 93, 94), (84, 83, 91, 92), (82, 81, 89, 90), (87, 86, 94, 95), (85, 84, 92, 93), (83, 82, 90, 91), (81, 80, 88, 89), (100, 99, 96), (102, 101, 96), (103, 98, 96), (97, 104, 96), (104, 100, 96), (99, 102, 96), (101, 103, 96), (92, 91, 103, 101), (94, 93, 102, 99), (88, 95, 100, 104), (89, 88, 104, 97), (91, 90, 98, 103), (93, 92, 101, 102), (95, 94, 99, 100), (90, 89, 97, 98), (105, 106, 108, 107), (107, 108, 110, 109), (109, 110, 112, 111), (111, 112, 114, 113), (113, 114, 116, 115), (115, 116, 118, 117), (118, 116, 142, 143), (117, 118, 120, 119), (119, 120, 106, 105), (130, 129, 123, 122), (121, 122, 123, 124, 125, 126, 127, 128), (132, 131, 126, 125), (134, 133, 121, 128), (133, 130, 122, 121), (129, 135, 124, 123), (131, 136, 127, 126), (135, 132, 125, 124), (136, 134, 128, 127), (117, 119, 134, 136), (111, 113, 132, 135), (115, 117, 136, 131), (109, 111, 135, 129), (105, 107, 130, 133), (119, 105, 133, 134), (113, 115, 131, 132), (107, 109, 129, 130), (137, 144, 152, 145), (114, 112, 140, 141), (120, 118, 143, 144), (110, 108, 138, 139), (116, 114, 141, 142), (106, 120, 144, 137), (108, 106, 137, 138), (112, 110, 139, 140), (155, 154, 153), (143, 142, 150, 151), (141, 140, 148, 149), (139, 138, 146, 147), (144, 143, 151, 152), (142, 141, 149, 150), (140, 139, 147, 148), (138, 137, 145, 146), (157, 156, 153), (159, 158, 153), (160, 155, 153), (154, 161, 153), (161, 157, 153), (156, 159, 153), (158, 160, 153), (149, 148, 160, 158), (151, 150, 159, 156), (145, 152, 157, 161), (146, 145, 161, 154), (148, 147, 155, 160), (150, 149, 158, 159), (152, 151, 156, 157), (147, 146, 154, 155), (162, 163, 165, 164), (164, 165, 167, 166), (166, 167, 169, 168), (168, 169, 171, 170), (170, 171, 173, 172), (172, 173, 175, 174), (175, 173, 199, 200), (174, 175, 177, 176), (176, 177, 163, 162), (187, 186, 180, 179), (178, 179, 180, 181, 182, 183, 184, 185), (189, 188, 183, 182), (191, 190, 178, 185), (190, 187, 179, 178), (186, 192, 181, 180), (188, 193, 184, 183), (192, 189, 182, 181), (193, 191, 185, 184), (174, 176, 191, 193), (168, 170, 189, 192), (172, 174, 193, 188), (166, 168, 192, 186), (162, 164, 187, 190), (176, 162, 190, 191), (170, 172, 188, 189), (164, 166, 186, 187), (194, 201, 209, 202), (171, 169, 197, 198), (177, 175, 200, 201), (167, 165, 195, 196), (173, 171, 198, 199), (163, 177, 201, 194), (165, 163, 194, 195), (169, 167, 196, 197), (212, 211, 210), (200, 199, 207, 208), (198, 197, 205, 206), (196, 195, 203, 204), (201, 200, 208, 209), (199, 198, 206, 207), (197, 196, 204, 205), (195, 194, 202, 203), (214, 213, 210), (216, 215, 210), (217, 212, 210), (211, 218, 210), (218, 214, 210), (213, 216, 210), (215, 217, 210), (206, 205, 217, 215), (208, 207, 216, 213), (202, 209, 214, 218), (203, 202, 218, 211), (205, 204, 212, 217), (207, 206, 215, 216), (209, 208, 213, 214), (204, 203, 211, 212), (219, 220, 222, 221), (221, 222, 224, 223), (223, 224, 226, 225), (225, 226, 228, 227), (227, 228, 230, 229), (229, 230, 232, 231), (232, 230, 256, 257), (231, 232, 234, 233), (233, 234, 220, 219), (244, 243, 237, 236), (235, 236, 237, 238, 239, 240, 241, 242), (246, 245, 240, 239), (248, 247, 235, 242), (247, 244, 236, 235), (243, 249, 238, 237), (245, 250, 241, 240), (249, 246, 239, 238), (250, 248, 242, 241), (231, 233, 248, 250), (225, 227, 246, 249), (229, 231, 250, 245), (223, 225, 249, 243), (219, 221, 244, 247), (233, 219, 247, 248), (227, 229, 245, 246), (221, 223, 243, 244), (251, 258, 266, 259), (228, 226, 254, 255), (234, 232, 257, 258), (224, 222, 252, 253), (230, 228, 255, 256), (220, 234, 258, 251), (222, 220, 251, 252), (226, 224, 253, 254), (269, 268, 267), (257, 256, 264, 265), (255, 254, 262, 263), (253, 252, 260, 261), (258, 257, 265, 266), (256, 255, 263, 264), (254, 253, 261, 262), (252, 251, 259, 260), (271, 270, 267), (273, 272, 267), (274, 269, 267), (268, 275, 267), (275, 271, 267), (270, 273, 267), (272, 274, 267), (263, 262, 274, 272), (265, 264, 273, 270), (259, 266, 271, 275), (260, 259, 275, 268), (262, 261, 269, 274), (264, 263, 272, 273), (266, 265, 270, 271), (261, 260, 268, 269), (276, 277, 279, 278), (278, 279, 281, 280), (280, 281, 283, 282), (282, 283, 285, 284), (284, 285, 287, 286), (286, 287, 289, 288), (289, 287, 313, 314), (288, 289, 291, 290), (290, 291, 277, 276), (301, 300, 294, 293), (292, 293, 294, 295, 296, 297, 298, 299), (303, 302, 297, 296), (305, 304, 292, 299), (304, 301, 293, 292), (300, 306, 295, 294), (302, 307, 298, 297), (306, 303, 296, 295), (307, 305, 299, 298), (288, 290, 305, 307), (282, 284, 303, 306), (286, 288, 307, 302), (280, 282, 306, 300), (276, 278, 301, 304), (290, 276, 304, 305), (284, 286, 302, 303), (278, 280, 300, 301), (308, 315, 323, 316), (285, 283, 311, 312), (291, 289, 314, 315), (281, 279, 309, 310), (287, 285, 312, 313), (277, 291, 315, 308), (279, 277, 308, 309), (283, 281, 310, 311), (326, 325, 324), (314, 313, 321, 322), (312, 311, 319, 320), (310, 309, 317, 318), (315, 314, 322, 323), (313, 312, 320, 321), (311, 310, 318, 319), (309, 308, 316, 317), (328, 327, 324), (330, 329, 324), (331, 326, 324), (325, 332, 324), (332, 328, 324), (327, 330, 324), (329, 331, 324), (320, 319, 331, 329), (322, 321, 330, 327), (316, 323, 328, 332), (317, 316, 332, 325), (319, 318, 326, 331), (321, 320, 329, 330), (323, 322, 327, 328), (318, 317, 325, 326), (4, 5, 333), (7, 8, 333), (11, 12, 333), (15, 0, 333), (3, 4, 333), (6, 7, 333), (10, 11, 333), (13, 14, 333), (9, 10, 333), (2, 3, 333), (14, 15, 333), (1, 2, 333), (5, 6, 333), (8, 9, 333), (12, 13, 333), (0, 1, 333), (19, 18, 349, 336), (26, 25, 348, 334), (18, 17, 347, 349), (25, 24, 346, 348), (17, 16, 345, 347), (24, 23, 344, 346), (16, 31, 343, 345), (23, 22, 341, 344), (30, 29, 340, 342), (31, 30, 342, 343), (22, 21, 339, 341), (29, 28, 338, 340), (21, 20, 337, 339), (28, 27, 335, 338), (20, 19, 336, 337), (27, 26, 334, 335), (350, 351, 353, 352), (358, 359, 357, 356), (356, 357, 355, 354), (360, 361, 351, 350), (358, 356, 354, 360), (359, 353, 351, 361), (357, 359, 361, 355), (352, 358, 360, 350), (354, 355, 361, 360), (352, 353, 359, 358), (362, 363, 365, 364), (370, 371, 369, 368), (368, 369, 367, 366), (372, 373, 363, 362), (370, 368, 366, 372), (371, 365, 363, 373), (369, 371, 373, 367), (364, 370, 372, 362), (366, 367, 373, 372), (364, 365, 371, 370), (374, 375, 377, 376), (382, 383, 381, 380), (380, 381, 379, 378), (384, 385, 375, 374), (382, 380, 378, 384), (383, 377, 375, 385), (381, 383, 385, 379), (376, 382, 384, 374), (378, 379, 385, 384), (376, 377, 383, 382), (386, 387, 389, 388), (394, 395, 393, 392), (392, 393, 391, 390), (396, 397, 387, 386), (394, 392, 390, 396), (395, 389, 387, 397), (393, 395, 397, 391), (388, 394, 396, 386), (390, 391, 397, 396), (388, 389, 395, 394)])
me_cylinder_002.polygons.foreach_set('material_index', [0, 0, 0, 0, 0, 0, 0, 0, 0, 0, 0, 0, 0, 0, 0, 0, 0, 1, 1, 1, 1, 0, 0, 0, 0, 1, 1, 1, 1, 0, 0, 0, 0, 2, 2, 2, 2, 2, 2, 0, 2, 2, 2, 2, 2, 2, 2, 2, 2, 2, 2, 2, 2, 2, 2, 2, 2, 2, 2, 0, 0, 0, 0, 0, 0, 0, 0, 0, 0, 0, 0, 0, 0, 0, 0, 0, 0, 0, 0, 0, 0, 0, 0, 0, 0, 0, 0, 0, 0, 0, 2, 2, 2, 2, 2, 2, 0, 2, 2, 2, 2, 2, 2, 2, 2, 2, 2, 2, 2, 2, 2, 2, 2, 2, 2, 2, 0, 0, 0, 0, 0, 0, 0, 0, 0, 0, 0, 0, 0, 0, 0, 0, 0, 0, 0, 0, 0, 0, 0, 0, 0, 0, 0, 0, 0, 0, 0, 2, 2, 2, 2, 2, 2, 0, 2, 2, 2, 2, 2, 2, 2, 2, 2, 2, 2, 2, 2, 2, 2, 2, 2, 2, 2, 0, 0, 0, 0, 0, 0, 0, 0, 0, 0, 0, 0, 0, 0, 0, 0, 0, 0, 0, 0, 0, 0, 0, 0, 0, 0, 0, 0, 0, 0, 0, 2, 2, 2, 2, 2, 2, 0, 2, 2, 2, 2, 2, 2, 2, 2, 2, 2, 2, 2, 2, 2, 2, 2, 2, 2, 2, 0, 0, 0, 0, 0, 0, 0, 0, 0, 0, 0, 0, 0, 0, 0, 0, 0, 0, 0, 0, 0, 0, 0, 0, 0, 0, 0, 0, 0, 0, 0, 2, 2, 2, 2, 2, 2, 0, 2, 2, 2, 2, 2, 2, 2, 2, 2, 2, 2, 2, 2, 2, 2, 2, 2, 2, 2, 0, 0, 0, 0, 0, 0, 0, 0, 0, 0, 0, 0, 0, 0, 0, 0, 0, 0, 0, 0, 0, 0, 0, 0, 0, 0, 0, 0, 0, 0, 0, 0, 0, 0, 0, 0, 0, 0, 0, 0, 0, 0, 0, 0, 0, 0, 0, 0, 0, 0, 0, 0, 0, 0, 0, 0, 0, 0, 0, 0, 0, 0, 0, 0, 0, 0, 0, 0, 0, 0, 0, 0, 0, 0, 0, 0, 0, 0, 0, 0, 0, 0, 0, 0, 0, 0, 0, 0, 0, 0, 0, 0, 0, 0, 0, 0, 0, 0, 0, 0, 0, 0, 0])
_k = {(14, 15): 1.0, (0, 15): 1.0, (0, 1): 1.0, (1, 2): 1.0, (2, 3): 1.0, (3, 4): 1.0, (4, 5): 1.0, (5, 6): 1.0, (6, 7): 1.0, (7, 8): 1.0, (8, 9): 1.0, (9, 10): 1.0, (10, 11): 1.0, (11, 12): 1.0, (12, 13): 1.0, (13, 14): 1.0, (30, 31): 1.0, (16, 31): 1.0, (16, 17): 1.0, (17, 18): 1.0, (18, 19): 1.0, (19, 20): 1.0, (20, 21): 1.0, (21, 22): 1.0, (22, 23): 1.0, (23, 24): 1.0, (24, 25): 1.0, (25, 26): 1.0, (26, 27): 1.0, (27, 28): 1.0, (28, 29): 1.0, (29, 30): 1.0, (46, 47): 1.0, (32, 47): 1.0, (32, 33): 1.0, (33, 34): 1.0, (34, 35): 1.0, (35, 36): 1.0, (36, 37): 1.0, (37, 38): 1.0, (38, 39): 1.0, (39, 40): 1.0, (40, 41): 1.0, (41, 42): 1.0, (42, 43): 1.0, (43, 44): 1.0, (44, 45): 1.0, (45, 46): 1.0, (48, 50): 1.0, (49, 51): 1.0, (50, 52): 1.0, (51, 53): 1.0, (52, 54): 1.0, (53, 55): 1.0, (54, 56): 1.0, (55, 57): 1.0, (56, 58): 1.0, (57, 59): 1.0, (58, 60): 1.0, (59, 61): 1.0, (60, 62): 1.0, (61, 63): 1.0, (48, 62): 1.0, (49, 63): 1.0, (64, 65): 1.0, (65, 66): 1.0, (66, 67): 1.0, (67, 68): 1.0, (68, 69): 1.0, (69, 70): 1.0, (70, 71): 1.0, (64, 71): 1.0, (80, 81): 1.0, (81, 82): 1.0, (82, 83): 1.0, (83, 84): 1.0, (84, 85): 1.0, (85, 86): 1.0, (86, 87): 1.0, (80, 87): 1.0, (105, 107): 1.0, (106, 108): 1.0, (107, 109): 1.0, (108, 110): 1.0, (109, 111): 1.0, (110, 112): 1.0, (111, 113): 1.0, (112, 114): 1.0, (113, 115): 1.0, (114, 116): 1.0, (115, 117): 1.0, (116, 118): 1.0, (117, 119): 1.0, (118, 120): 1.0, (105, 119): 1.0, (106, 120): 1.0, (121, 122): 1.0, (122, 123): 1.0, (123, 124): 1.0, (124, 125): 1.0, (125, 126): 1.0, (126, 127): 1.0, (127, 128): 1.0, (121, 128): 1.0, (137, 138): 1.0, (138, 139): 1.0, (139, 140): 1.0, (140, 141): 1.0, (141, 142): 1.0, (142, 143): 1.0, (143, 144): 1.0, (137, 144): 1.0, (162, 164): 1.0, (163, 165): 1.0, (164, 166): 1.0, (165, 167): 1.0, (166, 168): 1.0, (167, 169): 1.0, (168, 170): 1.0, (169, 171): 1.0, (170, 172): 1.0, (171, 173): 1.0, (172, 174): 1.0, (173, 175): 1.0, (174, 176): 1.0, (175, 177): 1.0, (162, 176): 1.0, (163, 177): 1.0, (178, 179): 1.0, (179, 180): 1.0, (180, 181): 1.0, (181, 182): 1.0, (182, 183): 1.0, (183, 184): 1.0, (184, 185): 1.0, (178, 185): 1.0, (194, 195): 1.0, (195, 196): 1.0, (196, 197): 1.0, (197, 198): 1.0, (198, 199): 1.0, (199, 200): 1.0, (200, 201): 1.0, (194, 201): 1.0, (219, 221): 1.0, (220, 222): 1.0, (221, 223): 1.0, (222, 224): 1.0, (223, 225): 1.0, (224, 226): 1.0, (225, 227): 1.0, (226, 228): 1.0, (227, 229): 1.0, (228, 230): 1.0, (229, 231): 1.0, (230, 232): 1.0, (231, 233): 1.0, (232, 234): 1.0, (219, 233): 1.0, (220, 234): 1.0, (235, 236): 1.0, (236, 237): 1.0, (237, 238): 1.0, (238, 239): 1.0, (239, 240): 1.0, (240, 241): 1.0, (241, 242): 1.0, (235, 242): 1.0, (251, 252): 1.0, (252, 253): 1.0, (253, 254): 1.0, (254, 255): 1.0, (255, 256): 1.0, (256, 257): 1.0, (257, 258): 1.0, (251, 258): 1.0, (276, 278): 1.0, (277, 279): 1.0, (278, 280): 1.0, (279, 281): 1.0, (280, 282): 1.0, (281, 283): 1.0, (282, 284): 1.0, (283, 285): 1.0, (284, 286): 1.0, (285, 287): 1.0, (286, 288): 1.0, (287, 289): 1.0, (288, 290): 1.0, (289, 291): 1.0, (276, 290): 1.0, (277, 291): 1.0, (292, 293): 1.0, (293, 294): 1.0, (294, 295): 1.0, (295, 296): 1.0, (296, 297): 1.0, (297, 298): 1.0, (298, 299): 1.0, (292, 299): 1.0, (308, 309): 1.0, (309, 310): 1.0, (310, 311): 1.0, (311, 312): 1.0, (312, 313): 1.0, (313, 314): 1.0, (314, 315): 1.0, (308, 315): 1.0, (350, 352): 1.0, (351, 353): 1.0, (352, 358): 1.0, (357, 359): 1.0, (356, 357): 1.0, (354, 356): 1.0, (354, 355): 1.0, (354, 360): 1.0, (351, 361): 1.0, (356, 358): 1.0, (353, 359): 1.0, (350, 360): 1.0, (355, 361): 1.0, (362, 364): 1.0, (363, 365): 1.0, (364, 370): 1.0, (369, 371): 1.0, (368, 369): 1.0, (366, 368): 1.0, (366, 367): 1.0, (366, 372): 1.0, (363, 373): 1.0, (368, 370): 1.0, (365, 371): 1.0, (362, 372): 1.0, (367, 373): 1.0, (374, 376): 1.0, (375, 377): 1.0, (376, 382): 1.0, (381, 383): 1.0, (380, 381): 1.0, (378, 380): 1.0, (378, 379): 1.0, (378, 384): 1.0, (375, 385): 1.0, (380, 382): 1.0, (377, 383): 1.0, (374, 384): 1.0, (379, 385): 1.0, (386, 388): 1.0, (387, 389): 1.0, (388, 394): 1.0, (393, 395): 1.0, (392, 393): 1.0, (390, 392): 1.0, (391, 393): 1.0, (390, 391): 1.0, (390, 396): 1.0, (387, 397): 1.0, (392, 394): 1.0, (389, 395): 1.0, (386, 396): 1.0, (391, 397): 1.0, (395, 397): 1.0}
me_cylinder_002.attributes.new('crease_edge', 'FLOAT', 'EDGE').data.foreach_set('value', [_k.get((min(e.vertices), max(e.vertices)), 0.0) for e in me_cylinder_002.edges])
me_cylinder_002.materials.append(mat_white)
me_cylinder_002.materials.append(mat_black)
me_cylinder_002.materials.append(mat_engine)
me_cylinder_002.use_remesh_preserve_volume = False
me_cylinder_002.use_remesh_preserve_attributes = False
me_cylinder_002.use_mirror_vertex_groups = False
me_cylinder_002.update()
me_cylinder_001 = bpy.data.meshes.new('Cylinder.001')
me_cylinder_001.from_pydata([(-0.7071, 0.7071, 0.6225), (-0.9239, 0.3827, 0.6225), (-1.0, 1.192e-08, 0.6225), (-0.9239, -0.3827, 0.6225), (-0.7071, -0.7071, 0.6225), (-0.3827, -0.9239, 0.6225), (1.207e-07, -1.0, 0.6225), (0.3827, -0.9239, 0.6225), (0.7071, -0.7071, 0.6225), (0.9239, -0.3827, 0.6225), (1.0, -4.371e-08, 0.6225), (0.9239, 0.3827, 0.6225), (0.7071, 0.7071, 0.6225), (0.3827, 0.9239, 0.6225), (-3.03e-08, 1.0, 0.6225), (-0.3827, 0.9239, 0.6225), (-1.452, 1.452, -0.2711), (-1.897, 0.7857, -0.2711), (-2.053, 2.827e-08, -0.2711), (-1.897, -0.7857, -0.2711), (-1.452, -1.452, -0.2711), (-0.7857, -1.897, -0.2711), (2.265e-07, -2.053, -0.2711), (0.7857, -1.897, -0.2711), (1.452, -1.452, -0.2711), (1.897, -0.7857, -0.2711), (2.053, -8.596e-08, -0.2711), (1.897, 0.7857, -0.2711), (1.452, 1.452, -0.2711), (0.7857, 1.897, -0.2711), (-8.354e-08, 2.053, -0.2711), (-0.7857, 1.897, -0.2711), (-1.452, 1.452, -3.635), (-1.897, 0.7857, -3.635), (-2.053, 2.827e-08, -3.635), (-1.897, -0.7857, -3.635), (-1.452, -1.452, -3.635), (-0.7857, -1.897, -3.635), (2.265e-07, -2.053, -3.635), (0.7857, -1.897, -3.635), (1.452, -1.452, -3.635), (1.897, -0.7857, -3.635), (2.053, -8.596e-08, -3.635), (1.897, 0.7857, -3.635), (1.452, 1.452, -3.635), (0.7857, 1.897, -3.635), (-8.354e-08, 2.053, -3.635), (-0.7857, 1.897, -3.635), (-0.5383, 0.5383, -3.732), (-0.7033, 0.2913, -3.732), (-0.7613, 6.205e-08, -3.732), (-0.7033, -0.2913, -3.732), (-0.5383, -0.5383, -3.732), (-0.2913, -0.7033, -3.732), (1.426e-07, -0.7613, -3.732), (0.2913, -0.7033, -3.732), (0.5383, -0.5383, -3.732), (0.7033, -0.2913, -3.732), (0.7613, 1.97e-08, -3.732), (0.7033, 0.2913, -3.732), (0.5383, 0.5383, -3.732), (0.2913, 0.7033, -3.732), (2.763e-08, 0.7613, -3.732), (-0.2913, 0.7033, -3.732), (-0.2913, 0.7033, -3.905), (2.763e-08, 0.7613, -3.905), (0.2913, 0.7033, -3.905), (0.5383, 0.5383, -3.905), (0.7033, 0.2913, -3.905), (0.7613, 1.97e-08, -3.905), (0.7033, -0.2913, -3.905), (0.5383, -0.5383, -3.905), (0.2913, -0.7033, -3.905), (1.426e-07, -0.7613, -3.905), (-0.2913, -0.7033, -3.905), (-0.5383, -0.5383, -3.905), (-0.7033, -0.2913, -3.905), (-0.7613, 6.205e-08, -3.905), (-0.7033, 0.2913, -3.905), (-0.5383, 0.5383, -3.905), (-0.7292, 1.76, -4.908), (-7.239e-08, 1.905, -4.908), (0.7292, 1.76, -4.908), (1.347, 1.347, -4.908), (1.76, 0.7292, -4.908), (1.905, -6.91e-09, -4.908), (1.76, -0.7292, -4.908), (1.347, -1.347, -4.908), (0.7292, -1.76, -4.908), (2.153e-07, -1.905, -4.908), (-0.7292, -1.76, -4.908), (-1.347, -1.347, -4.908), (-1.76, -0.7292, -4.908), (-1.905, 9.91e-08, -4.908), (-1.76, 0.7292, -4.908), (-1.347, 1.347, -4.908), (1.177, -1.177, -4.534), (0.6369, 1.538, -4.534), (1.664, -2.825e-09, -4.534), (1.538, -0.6369, -4.534), (-1.538, -0.6369, -4.534), (-1.664, 8.977e-08, -4.534), (-1.538, 0.6369, -4.534), (-1.177, 1.177, -4.534), (1.177, 1.177, -4.534), (1.538, 0.6369, -4.534), (-1.177, -1.177, -4.534), (-0.6369, -1.538, -4.534), (0.6369, -1.538, -4.534), (1.983e-07, -1.664, -4.534), (-0.6369, 1.538, -4.534), (-5.306e-08, 1.664, -4.534), (-0.5485, 1.324, -4.103), (0.5485, -1.324, -4.103), (1.014, 1.014, -4.103), (-1.324, 0.5485, -4.103), (-1.324, -0.5485, -4.103), (1.433, 6.895e-09, -4.103), (0.5485, 1.324, -4.103), (1.014, -1.014, -4.103), (1.727e-07, -1.433, -4.103), (-1.433, 8.665e-08, -4.103), (1.324, 0.5485, -4.103), (-0.5485, -1.324, -4.103), (1.324, -0.5485, -4.103), (-1.014, 1.014, -4.103), (-1.014, -1.014, -4.103), (-4.373e-08, 1.433, -4.103), (-0.5094, 1.23, -4.598), (5.585e-09, 1.331, -4.598), (0.5094, 1.23, -4.598), (0.9412, 0.9412, -4.598), (1.23, 0.5094, -4.598), (1.331, 4.158e-09, -4.598), (1.23, -0.5094, -4.598), (0.9412, -0.9412, -4.598), (0.5094, -1.23, -4.598), (2.066e-07, -1.331, -4.598), (-0.5094, -1.23, -4.598), (-0.9412, -0.9412, -4.598), (-1.23, -0.5094, -4.598), (-1.331, 7.821e-08, -4.598), (-1.23, 0.5094, -4.598), (-0.9412, 0.9412, -4.598), (-0.08488, 0.2049, -4.015), (1.562e-07, 0.2218, -4.015), (0.08488, 0.2049, -4.015), (0.1568, 0.1568, -4.015), (0.2049, 0.08488, -4.015), (0.2218, 2.553e-08, -4.015), (0.2049, -0.08488, -4.015), (0.1568, -0.1568, -4.015), (0.08488, -0.2049, -4.015), (1.896e-07, -0.2218, -4.015), (-0.08488, -0.2049, -4.015), (-0.1568, -0.1568, -4.015), (-0.2049, -0.08488, -4.015), (-0.2218, 3.787e-08, -4.015), (-0.2049, 0.08488, -4.015), (-0.1568, 0.1568, -4.015), (1.937e-07, 2.887e-08, -4.015), (5.588e-09, 0.0, 0.6225), (1.452, 1.452, -3.014), (0.7857, 1.897, -3.014), (-0.7857, -1.897, -3.014), (2.265e-07, -2.053, -3.014), (-8.354e-08, 2.053, -3.014), (-0.7857, 1.897, -3.014), (0.7857, -1.897, -3.014), (-1.452, 1.452, -3.014), (1.452, -1.452, -3.014), (-1.897, 0.7857, -3.014), (1.897, -0.7857, -3.014), (-2.053, 2.827e-08, -3.014), (2.053, -8.596e-08, -3.014), (-1.897, -0.7857, -3.014), (1.897, 0.7857, -3.014), (-1.452, -1.452, -3.014), (1.41, 0.5842, 0.1757), (-1.41, -0.5842, 0.1757), (1.527, -6.484e-08, 0.1757), (-1.527, 2.01e-08, 0.1757), (1.41, -0.5842, 0.1757), (-1.41, 0.5842, 0.1757), (1.079, -1.079, 0.1757), (-1.079, 1.079, 0.1757), (0.5842, -1.41, 0.1757), (-0.5842, 1.41, 0.1757), (-5.692e-08, 1.527, 0.1757), (1.736e-07, -1.527, 0.1757), (0.5842, 1.41, 0.1757), (1.079, 1.079, 0.1757), (-0.5842, -1.41, 0.1757), (-1.079, -1.079, 0.1757)], [], [(192, 5, 4, 193), (190, 13, 12, 191), (189, 6, 5, 192), (187, 15, 14, 188), (188, 14, 13, 190), (186, 7, 6, 189), (185, 0, 15, 187), (184, 8, 7, 186), (183, 1, 0, 185), (182, 9, 8, 184), (181, 2, 1, 183), (180, 10, 9, 182), (179, 3, 2, 181), (178, 11, 10, 180), (193, 4, 3, 179), (191, 12, 11, 178), (163, 162, 44, 45), (165, 164, 37, 38), (167, 166, 46, 47), (166, 163, 45, 46), (168, 165, 38, 39), (169, 167, 47, 32), (170, 168, 39, 40), (171, 169, 32, 33), (172, 170, 40, 41), (173, 171, 33, 34), (174, 172, 41, 42), (175, 173, 34, 35), (176, 174, 42, 43), (177, 175, 35, 36), (162, 176, 43, 44), (164, 177, 36, 37), (41, 40, 56, 57), (34, 33, 49, 50), (42, 41, 57, 58), (35, 34, 50, 51), (43, 42, 58, 59), (36, 35, 51, 52), (44, 43, 59, 60), (37, 36, 52, 53), (45, 44, 60, 61), (38, 37, 53, 54), (47, 46, 62, 63), (46, 45, 61, 62), (39, 38, 54, 55), (32, 47, 63, 48), (40, 39, 55, 56), (33, 32, 48, 49), (55, 54, 73, 72), (51, 50, 77, 76), (63, 62, 65, 64), (58, 57, 70, 69), (54, 53, 74, 73), (50, 49, 78, 77), (61, 60, 67, 66), (57, 56, 71, 70), (53, 52, 75, 74), (49, 48, 79, 78), (60, 59, 68, 67), (56, 55, 72, 71), (52, 51, 76, 75), (48, 63, 64, 79), (59, 58, 69, 68), (62, 61, 66, 65), (110, 111, 81, 80), (108, 109, 89, 88), (109, 107, 90, 89), (107, 106, 91, 90), (104, 105, 84, 83), (102, 103, 95, 94), (100, 101, 93, 92), (106, 100, 92, 91), (101, 102, 94, 93), (98, 99, 86, 85), (103, 110, 80, 95), (97, 104, 83, 82), (105, 98, 85, 84), (96, 108, 88, 87), (111, 97, 82, 81), (99, 96, 87, 86), (126, 116, 100, 106), (114, 122, 105, 104), (117, 124, 99, 98), (116, 121, 101, 100), (118, 114, 104, 97), (121, 115, 102, 101), (119, 113, 108, 96), (125, 112, 110, 103), (127, 118, 97, 111), (124, 119, 96, 99), (122, 117, 98, 105), (112, 127, 111, 110), (123, 126, 106, 107), (120, 123, 107, 109), (115, 125, 103, 102), (113, 120, 109, 108), (72, 73, 120, 113), (78, 79, 125, 115), (73, 74, 123, 120), (74, 75, 126, 123), (64, 65, 127, 112), (68, 69, 117, 122), (70, 71, 119, 124), (65, 66, 118, 127), (79, 64, 112, 125), (71, 72, 113, 119), (77, 78, 115, 121), (66, 67, 114, 118), (76, 77, 121, 116), (69, 70, 124, 117), (67, 68, 122, 114), (75, 76, 116, 126), (85, 86, 134, 133), (90, 91, 139, 138), (87, 88, 136, 135), (92, 93, 141, 140), (89, 90, 138, 137), (93, 94, 142, 141), (94, 95, 143, 142), (91, 92, 140, 139), (95, 80, 128, 143), (82, 83, 131, 130), (81, 82, 130, 129), (84, 85, 133, 132), (80, 81, 129, 128), (86, 87, 135, 134), (83, 84, 132, 131), (88, 89, 137, 136), (138, 139, 155, 154), (135, 136, 152, 151), (140, 141, 157, 156), (137, 138, 154, 153), (141, 142, 158, 157), (142, 143, 159, 158), (139, 140, 156, 155), (143, 128, 144, 159), (130, 131, 147, 146), (129, 130, 146, 145), (132, 133, 149, 148), (128, 129, 145, 144), (134, 135, 151, 150), (131, 132, 148, 147), (136, 137, 153, 152), (133, 134, 150, 149), (144, 145, 160), (150, 151, 160), (147, 148, 160), (152, 153, 160), (149, 150, 160), (154, 155, 160), (151, 152, 160), (156, 157, 160), (153, 154, 160), (157, 158, 160), (158, 159, 160), (155, 156, 160), (159, 144, 160), (146, 147, 160), (145, 146, 160), (148, 149, 160), (8, 9, 161), (1, 2, 161), (9, 10, 161), (2, 3, 161), (10, 11, 161), (3, 4, 161), (11, 12, 161), (4, 5, 161), (12, 13, 161), (5, 6, 161), (14, 15, 161), (13, 14, 161), (6, 7, 161), (15, 0, 161), (7, 8, 161), (0, 1, 161), (21, 20, 177, 164), (28, 27, 176, 162), (20, 19, 175, 177), (27, 26, 174, 176), (19, 18, 173, 175), (26, 25, 172, 174), (18, 17, 171, 173), (25, 24, 170, 172), (17, 16, 169, 171), (24, 23, 168, 170), (16, 31, 167, 169), (23, 22, 165, 168), (30, 29, 163, 166), (31, 30, 166, 167), (22, 21, 164, 165), (29, 28, 162, 163), (28, 191, 178, 27), (20, 193, 179, 19), (27, 178, 180, 26), (19, 179, 181, 18), (26, 180, 182, 25), (18, 181, 183, 17), (25, 182, 184, 24), (17, 183, 185, 16), (24, 184, 186, 23), (16, 185, 187, 31), (23, 186, 189, 22), (30, 188, 190, 29), (31, 187, 188, 30), (22, 189, 192, 21), (29, 190, 191, 28), (21, 192, 193, 20)])
me_cylinder_001.polygons.foreach_set('material_index', [0, 0, 1, 1, 1, 1, 0, 0, 0, 0, 1, 1, 1, 1, 0, 0, 1, 0, 0, 0, 0, 1, 1, 1, 1, 0, 0, 0, 0, 1, 1, 1, 2, 2, 2, 2, 2, 2, 2, 2, 2, 2, 2, 2, 2, 2, 2, 2, 2, 2, 2, 2, 2, 2, 2, 2, 2, 2, 2, 2, 2, 2, 2, 2, 2, 2, 2, 2, 2, 2, 2, 2, 2, 2, 2, 2, 2, 2, 2, 2, 2, 2, 2, 2, 2, 2, 2, 2, 2, 2, 2, 2, 2, 2, 2, 2, 2, 2, 2, 2, 2, 2, 2, 2, 2, 2, 2, 2, 2, 2, 2, 2, 2, 2, 2, 2, 2, 2, 2, 2, 2, 2, 2, 2, 2, 2, 2, 2, 2, 2, 2, 2, 2, 2, 2, 2, 2, 2, 2, 2, 2, 2, 2, 2, 2, 2, 2, 2, 2, 2, 2, 2, 2, 2, 2, 2, 2, 2, 2, 2, 0, 0, 0, 0, 0, 0, 0, 0, 0, 0, 0, 0, 0, 0, 0, 0, 0, 0, 0, 0, 0, 0, 0, 0, 0, 0, 0, 0, 0, 0, 0, 0, 1, 1, 0, 0, 0, 0, 1, 1, 1, 1, 0, 0, 0, 0, 1, 1])
_k = {(14, 15): 1.0, (0, 15): 1.0, (0, 1): 1.0, (1, 2): 1.0, (2, 3): 1.0, (3, 4): 1.0, (4, 5): 1.0, (5, 6): 1.0, (6, 7): 1.0, (7, 8): 1.0, (8, 9): 1.0, (9, 10): 1.0, (10, 11): 1.0, (11, 12): 1.0, (12, 13): 1.0, (13, 14): 1.0, (30, 31): 1.0, (16, 31): 1.0, (16, 17): 1.0, (17, 18): 1.0, (18, 19): 1.0, (19, 20): 1.0, (20, 21): 1.0, (21, 22): 1.0, (22, 23): 1.0, (23, 24): 1.0, (24, 25): 1.0, (25, 26): 1.0, (26, 27): 1.0, (27, 28): 1.0, (28, 29): 1.0, (29, 30): 1.0, (46, 47): 1.0, (32, 47): 1.0, (32, 33): 1.0, (33, 34): 1.0, (34, 35): 1.0, (35, 36): 1.0, (36, 37): 1.0, (37, 38): 1.0, (38, 39): 1.0, (39, 40): 1.0, (40, 41): 1.0, (41, 42): 1.0, (42, 43): 1.0, (43, 44): 1.0, (44, 45): 1.0, (45, 46): 1.0, (62, 63): 1.0, (48, 63): 1.0, (48, 49): 1.0, (49, 50): 1.0, (50, 51): 1.0, (51, 52): 1.0, (52, 53): 1.0, (53, 54): 1.0, (54, 55): 1.0, (55, 56): 1.0, (56, 57): 1.0, (57, 58): 1.0, (58, 59): 1.0, (59, 60): 1.0, (60, 61): 1.0, (61, 62): 1.0, (78, 79): 1.0, (66, 67): 1.0, (68, 69): 1.0, (70, 71): 1.0, (72, 73): 1.0, (74, 75): 1.0, (76, 77): 1.0, (77, 78): 1.0, (64, 79): 1.0, (65, 66): 1.0, (64, 65): 1.0, (67, 68): 1.0, (69, 70): 1.0, (71, 72): 1.0, (73, 74): 1.0, (75, 76): 1.0, (94, 95): 1.0, (82, 83): 1.0, (84, 85): 1.0, (86, 87): 1.0, (88, 89): 1.0, (90, 91): 1.0, (92, 93): 1.0, (93, 94): 1.0, (80, 95): 1.0, (81, 82): 1.0, (80, 81): 1.0, (83, 84): 1.0, (85, 86): 1.0, (87, 88): 1.0, (89, 90): 1.0, (91, 92): 1.0}
me_cylinder_001.attributes.new('crease_edge', 'FLOAT', 'EDGE').data.foreach_set('value', [_k.get((min(e.vertices), max(e.vertices)), 0.0) for e in me_cylinder_001.edges])
me_cylinder_001.materials.append(mat_white)
me_cylinder_001.materials.append(mat_black)
me_cylinder_001.materials.append(mat_engine)
me_cylinder_001.use_remesh_preserve_volume = False
me_cylinder_001.use_remesh_preserve_attributes = False
me_cylinder_001.use_mirror_vertex_groups = False
me_cylinder_001.update()
me_cylinder = bpy.data.meshes.new('Cylinder')
me_cylinder.from_pydata([(-1.702e-07, 0.4391, 0.07193), (0.0, 1.0, 1.109), (0.168, 0.4057, 0.07193), (0.3827, 0.9239, 1.109), (0.3105, 0.3105, 0.07193), (0.7071, 0.7071, 1.109), (0.4057, 0.168, 0.07193), (0.9239, 0.3827, 1.109), (0.4391, -6.521e-08, 0.07193), (1.0, -4.371e-08, 1.109), (0.4057, -0.168, 0.07193), (0.9239, -0.3827, 1.109), (0.3105, -0.3105, 0.07193), (0.7071, -0.7071, 1.109), (0.168, -0.4057, 0.07193), (0.3827, -0.9239, 1.109), (4.874e-08, -0.4391, 0.07193), (1.51e-07, -1.0, 1.109), (-0.168, -0.4057, 0.07193), (-0.3827, -0.9239, 1.109), (-0.3105, -0.3105, 0.07193), (-0.7071, -0.7071, 1.109), (-0.4057, -0.168, 0.07193), (-0.9239, -0.3827, 1.109), (-0.4391, -4.529e-08, 0.07193), (-1.0, 1.192e-08, 1.109), (-0.4057, 0.168, 0.07193), (-0.9239, 0.3827, 1.109), (-0.3105, 0.3105, 0.07193), (-0.7071, 0.7071, 1.109), (-0.168, 0.4057, 0.07193), (-0.3827, 0.9239, 1.109), (2.184e-08, 0.4248, 1.754), (0.1626, 0.3925, 1.754), (0.3004, 0.3004, 1.754), (0.3925, 0.1626, 1.754), (0.4248, -1.228e-08, 1.754), (0.3925, -0.1626, 1.754), (0.3004, -0.3004, 1.754), (0.1626, -0.3925, 1.754), (8.599e-08, -0.4248, 1.754), (-0.1626, -0.3925, 1.754), (-0.3004, -0.3004, 1.754), (-0.3925, -0.1626, 1.754), (-0.4248, 1.136e-08, 1.754), (-0.3925, 0.1626, 1.754), (-0.3004, 0.3004, 1.754), (-0.1626, 0.3925, 1.754), (-1.042e-06, 0.4248, 2.15), (0.1626, 0.3925, 2.15), (0.3004, 0.3004, 2.15), (0.3925, 0.1626, 2.15), (0.4248, -1.228e-08, 2.15), (0.3925, -0.1626, 2.15), (0.3004, -0.3004, 2.15), (0.1626, -0.3925, 2.15), (-9.775e-07, -0.4248, 2.15), (-0.1626, -0.3925, 2.15), (-0.3004, -0.3004, 2.15), (-0.3925, -0.1626, 2.15), (-0.4248, 1.136e-08, 2.15), (-0.3925, 0.1626, 2.15), (-0.3004, 0.3004, 2.15), (-0.1626, 0.3925, 2.15), (-1.023e-06, 5.588e-09, 2.502), (0.0, 1.0, 0.07193), (0.3827, 0.9239, 0.07193), (0.7071, 0.7071, 0.07193), (0.9239, 0.3827, 0.07193), (1.0, -4.371e-08, 0.07193), (0.9239, -0.3827, 0.07193), (0.7071, -0.7071, 0.07193), (0.3827, -0.9239, 0.07193), (1.51e-07, -1.0, 0.07193), (-0.3827, -0.9239, 0.07193), (-0.7071, -0.7071, 0.07193), (-0.9239, -0.3827, 0.07193), (-1.0, 1.192e-08, 0.07193), (-0.9239, 0.3827, 0.07193), (-0.7071, 0.7071, 0.07193), (-0.3827, 0.9239, 0.07193), (-1.702e-07, 0.4391, -0.005901), (0.168, 0.4057, -0.005901), (0.3105, 0.3105, -0.005901), (0.4057, 0.168, -0.005901), (0.4391, -6.521e-08, -0.005901), (0.4057, -0.168, -0.005901), (0.3105, -0.3105, -0.005901), (0.168, -0.4057, -0.005901), (4.874e-08, -0.4391, -0.005901), (-0.168, -0.4057, -0.005901), (-0.3105, -0.3105, -0.005901), (-0.4057, -0.168, -0.005901), (-0.4391, -4.529e-08, -0.005901), (-0.4057, 0.168, -0.005901), (-0.3105, 0.3105, -0.005901), (-0.168, 0.4057, -0.005901), (-3.675e-07, 0.8801, -0.5959), (0.3368, 0.8131, -0.5959), (0.6223, 0.6223, -0.5959), (0.8131, 0.3368, -0.5959), (0.8801, -1.293e-07, -0.5959), (0.8131, -0.3368, -0.5959), (0.6223, -0.6223, -0.5959), (0.3368, -0.8131, -0.5959), (7.139e-08, -0.8801, -0.5959), (-0.3368, -0.8131, -0.5959), (-0.6223, -0.6223, -0.5959), (-0.8131, -0.3368, -0.5959), (-0.8801, -8.941e-08, -0.5959), (-0.8131, 0.3368, -0.5959), (-0.6223, 0.6223, -0.5959), (-0.3368, 0.8131, -0.5959), (0.5826, -0.5826, -0.3343), (0.7612, -0.3153, -0.3343), (-0.5826, 0.5826, -0.3343), (-0.7612, 0.3153, -0.3343), (0.3153, -0.7612, -0.3343), (-0.3153, 0.7612, -0.3343), (6.889e-08, -0.8239, -0.3343), (0.3153, 0.7612, -0.3343), (-3.419e-07, 0.8239, -0.3343), (-0.3153, -0.7612, -0.3343), (0.5826, 0.5826, -0.3343), (-0.5826, -0.5826, -0.3343), (0.7612, 0.3153, -0.3343), (-0.7612, -0.3153, -0.3343), (0.8239, -1.226e-07, -0.3343), (-0.8239, -8.527e-08, -0.3343), (-4.114e-08, 0.1064, 0.06718), (0.04071, 0.09827, 0.06718), (0.07522, 0.07522, 0.06718), (0.09827, 0.04071, 0.06718), (0.1064, -1.891e-08, 0.06718), (0.09827, -0.04071, 0.06718), (0.07522, -0.07522, 0.06718), (0.04071, -0.09827, 0.06718), (1.19e-08, -0.1064, 0.06718), (-0.04071, -0.09827, 0.06718), (-0.07522, -0.07522, 0.06718), (-0.09827, -0.04071, 0.06718), (-0.1064, -1.408e-08, 0.06718), (-0.09827, 0.04071, 0.06718), (-0.07522, 0.07522, 0.06718), (-0.04071, 0.09827, 0.06718), (5.588e-09, -6.519e-09, 0.06718), (-1.023e-06, 5.588e-09, 2.502), (0.3004, -0.3004, 2.102), (0.1626, -0.3925, 2.102), (-0.3004, 0.3004, 2.102), (-0.1626, 0.3925, 2.102), (-8.471e-07, -0.4248, 2.102), (-9.113e-07, 0.4248, 2.102), (0.1626, 0.3925, 2.102), (-0.1626, -0.3925, 2.102), (0.3004, 0.3004, 2.102), (-0.3004, -0.3004, 2.102), (0.3925, 0.1626, 2.102), (-0.3925, -0.1626, 2.102), (0.4248, -1.228e-08, 2.102), (-0.4248, 1.136e-08, 2.102), (0.3925, -0.1626, 2.102), (-0.3925, 0.1626, 2.102), (0.1626, -0.3925, 2.059), (-0.1626, 0.3925, 2.059), (-7.307e-07, -0.4248, 2.059), (0.1626, 0.3925, 2.059), (-0.1626, -0.3925, 2.059), (0.3004, 0.3004, 2.059), (-0.3004, -0.3004, 2.059), (0.3925, 0.1626, 2.059), (-0.3925, -0.1626, 2.059), (0.4248, -1.228e-08, 2.059), (-0.4248, 1.136e-08, 2.059), (0.3925, -0.1626, 2.059), (-0.3925, 0.1626, 2.059), (0.3004, -0.3004, 2.059), (-0.3004, 0.3004, 2.059), (-7.949e-07, 0.4248, 2.059)], [(64, 146)], [(65, 1, 3, 66), (66, 3, 5, 67), (67, 5, 7, 68), (68, 7, 9, 69), (69, 9, 11, 70), (70, 11, 13, 71), (71, 13, 15, 72), (72, 15, 17, 73), (73, 17, 19, 74), (74, 19, 21, 75), (75, 21, 23, 76), (76, 23, 25, 77), (77, 25, 27, 78), (78, 27, 29, 79), (13, 11, 37, 38), (79, 29, 31, 80), (80, 31, 1, 65), (0, 2, 82, 81), (148, 147, 54, 55), (23, 21, 42, 43), (1, 31, 47, 32), (9, 7, 35, 36), (19, 17, 40, 41), (29, 27, 45, 46), (5, 3, 33, 34), (15, 13, 38, 39), (25, 23, 43, 44), (11, 9, 36, 37), (21, 19, 41, 42), (31, 29, 46, 47), (7, 5, 34, 35), (17, 15, 39, 40), (3, 1, 32, 33), (27, 25, 44, 45), (60, 59, 64), (150, 149, 62, 63), (151, 148, 55, 56), (153, 152, 48, 49), (152, 150, 63, 48), (154, 151, 56, 57), (155, 153, 49, 50), (156, 154, 57, 58), (157, 155, 50, 51), (158, 156, 58, 59), (159, 157, 51, 52), (160, 158, 59, 60), (161, 159, 52, 53), (162, 160, 60, 61), (147, 161, 53, 54), (149, 162, 61, 62), (53, 52, 64), (61, 60, 64), (54, 53, 64), (62, 61, 64), (55, 54, 64), (63, 62, 64), (56, 55, 64), (49, 48, 64), (48, 63, 64), (57, 56, 64), (50, 49, 64), (58, 57, 64), (51, 50, 64), (59, 58, 64), (52, 51, 64), (2, 0, 65, 66), (4, 2, 66, 67), (6, 4, 67, 68), (8, 6, 68, 69), (10, 8, 69, 70), (12, 10, 70, 71), (14, 12, 71, 72), (16, 14, 72, 73), (18, 16, 73, 74), (20, 18, 74, 75), (22, 20, 75, 76), (24, 22, 76, 77), (26, 24, 77, 78), (28, 26, 78, 79), (30, 28, 79, 80), (0, 30, 80, 65), (114, 113, 103, 102), (30, 0, 81, 96), (16, 18, 90, 89), (2, 4, 83, 82), (18, 20, 91, 90), (4, 6, 84, 83), (20, 22, 92, 91), (6, 8, 85, 84), (22, 24, 93, 92), (8, 10, 86, 85), (24, 26, 94, 93), (10, 12, 87, 86), (26, 28, 95, 94), (12, 14, 88, 87), (28, 30, 96, 95), (14, 16, 89, 88), (116, 115, 111, 110), (113, 117, 104, 103), (115, 118, 112, 111), (117, 119, 105, 104), (121, 120, 98, 97), (118, 121, 97, 112), (119, 122, 106, 105), (120, 123, 99, 98), (122, 124, 107, 106), (123, 125, 100, 99), (124, 126, 108, 107), (125, 127, 101, 100), (126, 128, 109, 108), (127, 114, 102, 101), (128, 116, 110, 109), (93, 94, 116, 128), (85, 86, 114, 127), (92, 93, 128, 126), (84, 85, 127, 125), (91, 92, 126, 124), (83, 84, 125, 123), (90, 91, 124, 122), (82, 83, 123, 120), (89, 90, 122, 119), (96, 81, 121, 118), (81, 82, 120, 121), (88, 89, 119, 117), (95, 96, 118, 115), (87, 88, 117, 113), (94, 95, 115, 116), (86, 87, 113, 114), (106, 107, 139, 138), (99, 100, 132, 131), (107, 108, 140, 139), (100, 101, 133, 132), (108, 109, 141, 140), (101, 102, 134, 133), (109, 110, 142, 141), (102, 103, 135, 134), (110, 111, 143, 142), (103, 104, 136, 135), (111, 112, 144, 143), (104, 105, 137, 136), (97, 98, 130, 129), (112, 97, 129, 144), (105, 106, 138, 137), (98, 99, 131, 130), (133, 134, 145), (141, 142, 145), (134, 135, 145), (142, 143, 145), (135, 136, 145), (143, 144, 145), (136, 137, 145), (129, 130, 145), (144, 129, 145), (137, 138, 145), (130, 131, 145), (138, 139, 145), (131, 132, 145), (139, 140, 145), (132, 133, 145), (140, 141, 145), (177, 175, 162, 149), (176, 174, 161, 147), (175, 173, 160, 162), (174, 172, 159, 161), (173, 171, 158, 160), (172, 170, 157, 159), (171, 169, 156, 158), (170, 168, 155, 157), (169, 167, 154, 156), (168, 166, 153, 155), (167, 165, 151, 154), (178, 164, 150, 152), (166, 178, 152, 153), (165, 163, 148, 151), (164, 177, 149, 150), (163, 176, 147, 148), (39, 38, 176, 163), (47, 46, 177, 164), (40, 39, 163, 165), (33, 32, 178, 166), (32, 47, 164, 178), (41, 40, 165, 167), (34, 33, 166, 168), (42, 41, 167, 169), (35, 34, 168, 170), (43, 42, 169, 171), (36, 35, 170, 172), (44, 43, 171, 173), (37, 36, 172, 174), (45, 44, 173, 175), (38, 37, 174, 176), (46, 45, 175, 177)])
me_cylinder.polygons.foreach_set('material_index', [0, 0, 0, 0, 0, 0, 0, 0, 0, 0, 0, 0, 0, 0, 0, 0, 0, 2, 0, 0, 0, 0, 0, 0, 0, 0, 0, 0, 0, 0, 0, 0, 0, 0, 0, 0, 0, 0, 0, 0, 0, 0, 0, 0, 0, 0, 0, 0, 0, 0, 0, 0, 0, 0, 0, 0, 0, 0, 0, 0, 0, 0, 0, 0, 0, 2, 2, 2, 2, 2, 2, 2, 2, 2, 2, 2, 2, 2, 2, 2, 2, 2, 2, 2, 2, 2, 2, 2, 2, 2, 2, 2, 2, 2, 2, 2, 2, 2, 2, 2, 2, 2, 2, 2, 2, 2, 2, 2, 2, 2, 2, 2, 2, 2, 2, 2, 2, 2, 2, 2, 2, 2, 2, 2, 2, 2, 2, 2, 2, 2, 2, 2, 2, 2, 2, 2, 2, 2, 2, 2, 2, 2, 2, 2, 0, 0, 0, 0, 0, 0, 0, 0, 0, 0, 0, 0, 0, 0, 0, 0, 1, 1, 1, 1, 1, 1, 1, 1, 1, 1, 1, 1, 1, 1, 1, 1, 0, 0, 0, 0, 0, 0, 0, 0, 0, 0, 0, 0, 0, 0, 0, 0])
_k = {(65, 66): 1.0, (1, 3): 0.72549, (66, 67): 1.0, (3, 5): 0.72549, (67, 68): 1.0, (5, 7): 0.72549, (68, 69): 1.0, (7, 9): 0.72549, (69, 70): 1.0, (9, 11): 0.72549, (70, 71): 1.0, (11, 13): 0.72549, (71, 72): 1.0, (13, 15): 0.72549, (72, 73): 1.0, (15, 17): 0.72549, (73, 74): 1.0, (17, 19): 0.72549, (74, 75): 1.0, (19, 21): 0.72549, (75, 76): 1.0, (21, 23): 0.72549, (76, 77): 1.0, (23, 25): 0.72549, (77, 78): 1.0, (25, 27): 0.72549, (78, 79): 1.0, (27, 29): 0.72549, (79, 80): 1.0, (29, 31): 0.72549, (65, 80): 1.0, (1, 31): 0.72549, (32, 33): 0.76078, (33, 34): 0.76078, (34, 35): 0.76078, (35, 36): 0.76078, (36, 37): 0.76078, (37, 38): 0.76078, (38, 39): 0.76078, (39, 40): 0.76078, (40, 41): 0.76078, (41, 42): 0.76078, (42, 43): 0.76078, (43, 44): 0.76078, (44, 45): 0.76078, (45, 46): 0.76078, (46, 47): 0.76078, (32, 47): 0.76078, (48, 49): 1.0, (49, 50): 1.0, (50, 51): 1.0, (51, 52): 1.0, (52, 53): 1.0, (53, 54): 1.0, (54, 55): 1.0, (55, 56): 1.0, (56, 57): 1.0, (57, 58): 1.0, (58, 59): 1.0, (59, 60): 1.0, (60, 61): 1.0, (61, 62): 1.0, (62, 63): 1.0, (48, 63): 1.0, (0, 2): 1.0, (2, 4): 1.0, (4, 6): 1.0, (6, 8): 1.0, (8, 10): 1.0, (10, 12): 1.0, (12, 14): 1.0, (14, 16): 1.0, (16, 18): 1.0, (18, 20): 1.0, (20, 22): 1.0, (22, 24): 1.0, (24, 26): 1.0, (26, 28): 1.0, (28, 30): 1.0, (0, 30): 1.0, (81, 82): 0.40784, (82, 83): 0.40784, (83, 84): 0.40784, (84, 85): 0.40784, (85, 86): 0.40784, (86, 87): 0.40784, (87, 88): 0.40784, (88, 89): 0.40784, (89, 90): 0.40784, (90, 91): 0.40784, (91, 92): 0.40784, (92, 93): 0.40784, (93, 94): 0.40784, (94, 95): 0.40784, (95, 96): 0.40784, (81, 96): 0.40784, (97, 98): 1.0, (98, 99): 1.0, (99, 100): 1.0, (100, 101): 1.0, (101, 102): 1.0, (102, 103): 1.0, (103, 104): 1.0, (104, 105): 1.0, (105, 106): 1.0, (106, 107): 1.0, (107, 108): 1.0, (108, 109): 1.0, (109, 110): 1.0, (110, 111): 1.0, (111, 112): 1.0, (97, 112): 1.0, (129, 130): 1.0, (130, 131): 1.0, (131, 132): 1.0, (132, 133): 1.0, (133, 134): 1.0, (134, 135): 1.0, (135, 136): 1.0, (136, 137): 1.0, (137, 138): 1.0, (138, 139): 1.0, (139, 140): 1.0, (140, 141): 1.0, (141, 142): 1.0, (142, 143): 1.0, (143, 144): 1.0, (129, 144): 1.0}
me_cylinder.attributes.new('crease_edge', 'FLOAT', 'EDGE').data.foreach_set('value', [_k.get((min(e.vertices), max(e.vertices)), 0.0) for e in me_cylinder.edges])
me_cylinder.materials.append(mat_white)
me_cylinder.materials.append(mat_red)
me_cylinder.materials.append(mat_engine)
me_cylinder.use_remesh_preserve_volume = False
me_cylinder.use_remesh_preserve_attributes = False
me_cylinder.use_mirror_vertex_groups = False
me_cylinder.update()

# ---- objects
ob_srb_4 = bpy.data.objects.new('SRB 4', me_cylinder_007)
ob_srb_3 = bpy.data.objects.new('SRB 3', me_cylinder_006)
ob_srb_2 = bpy.data.objects.new('SRB 2', me_cylinder_004)
ob_srb_1 = bpy.data.objects.new('SRB 1', me_cylinder_003)
ob_stage_3 = bpy.data.objects.new('Stage 3', me_cylinder_002)
ob_stage_2 = bpy.data.objects.new('Stage 2', me_cylinder_001)
ob_stage_1 = bpy.data.objects.new('Stage 1', me_cylinder)
ob_area = bpy.data.objects.new('Area', light_area)

# ---- transforms, parenting, visibility, modifiers, constraints
ob_srb_4.location = (0.0, 0.0, 9.537e-07)
ob_srb_4.lineart.crease_threshold = 0.0
_m = ob_srb_4.modifiers.new('Subsurf', 'SUBSURF')
_m.uv_smooth = 'PRESERVE_CORNERS'
_m.levels = 2
_m.render_levels = 4
_m.show_only_control_edges = False
ob_srb_3.location = (0.0, 0.0, 9.537e-07)
ob_srb_3.lineart.crease_threshold = 0.0
_m = ob_srb_3.modifiers.new('Subsurf', 'SUBSURF')
_m.uv_smooth = 'PRESERVE_CORNERS'
_m.levels = 2
_m.render_levels = 4
_m.show_only_control_edges = False
ob_srb_2.location = (0.0, 0.0, 9.537e-07)
ob_srb_2.lineart.crease_threshold = 0.0
_m = ob_srb_2.modifiers.new('Subsurf', 'SUBSURF')
_m.uv_smooth = 'PRESERVE_CORNERS'
_m.levels = 2
_m.render_levels = 4
_m.show_only_control_edges = False
ob_srb_1.location = (0.0, 0.0, 9.537e-07)
ob_srb_1.lineart.crease_threshold = 0.0
_m = ob_srb_1.modifiers.new('Subsurf', 'SUBSURF')
_m.uv_smooth = 'PRESERVE_CORNERS'
_m.levels = 2
_m.render_levels = 4
_m.show_only_control_edges = False
ob_stage_3.location = (0.0, 0.0, 46.35)
ob_stage_3.rotation_euler = (0.0, -0.0, 1.571)
ob_stage_3.scale = (1.0, 1.0, 3.321)
ob_stage_3.lineart.crease_threshold = 0.0
_m = ob_stage_3.modifiers.new('Subsurf', 'SUBSURF')
_m.uv_smooth = 'PRESERVE_CORNERS'
_m.levels = 2
_m.render_levels = 4
_m.show_only_control_edges = False
ob_stage_2.location = (0.0, 0.0, 40.87)
ob_stage_2.rotation_euler = (0.0, -0.0, 1.571)
ob_stage_2.scale = (1.0, 1.0, 3.321)
ob_stage_2.lineart.crease_threshold = 0.0
_m = ob_stage_2.modifiers.new('Subsurf', 'SUBSURF')
_m.uv_smooth = 'PRESERVE_CORNERS'
_m.levels = 2
_m.render_levels = 4
_m.show_only_control_edges = False
ob_stage_1.location = (0.0, 0.0, 42.7)
ob_stage_1.rotation_euler = (0.0, -0.0, 1.571)
ob_stage_1.scale = (1.0, 1.0, 3.321)
ob_stage_1.lineart.crease_threshold = 0.0
_m = ob_stage_1.modifiers.new('Subsurf', 'SUBSURF')
_m.uv_smooth = 'PRESERVE_CORNERS'
_m.levels = 2
_m.render_levels = 4
_m.show_only_control_edges = False
ob_area.location = (25.54, 5.901, 42.76)
ob_area.rotation_euler = (1.393e-08, 0.437, 6.276e-08)
ob_area.scale = (10.0, 10.0, 10.0)
ob_area.lineart.crease_threshold = 0.0

# ---- collection membership
col_collection_1.objects.link(ob_srb_4)
col_collection_1.objects.link(ob_srb_3)
col_collection_1.objects.link(ob_srb_2)
col_collection_1.objects.link(ob_srb_1)
col_collection_1.objects.link(ob_stage_3)
col_collection_1.objects.link(ob_stage_2)
col_collection_1.objects.link(ob_stage_1)
col_collection_2.objects.link(ob_area)

# ---- scene / render settings (as saved in the file)
scene.frame_start = 1; scene.frame_end = 250; scene.frame_set(0)
scene.render.engine = 'CYCLES'
scene.render.resolution_percentage = 50
scene.render.dither_intensity = 0.0
scene.cycles.use_denoising = False
scene.cycles.samples = 128
scene.cycles.sampling_pattern = 'TABULATED_SOBOL'
scene.cycles.use_adaptive_sampling = False
scene.cycles.use_light_tree = False
scene.cycles.blur_glossy = 0.0
scene.cycles.sample_clamp_indirect = 0.0
scene.view_settings.view_transform = 'Standard'
bpy.context.view_layer.update()

# ---- added for rendering (the .blend has no active camera): camera
cam_auto = bpy.data.cameras.new('AutoCamera')
cam_auto.lens = 50.0
cam_auto.sensor_width = 36.0
cam_auto.clip_end = 1000.0
ob_auto_camera = bpy.data.objects.new('AutoCamera', cam_auto)
scene.collection.objects.link(ob_auto_camera)
ob_auto_camera.location = (48.8929, -58.6715, 64.7383)
ob_auto_camera.rotation_euler = (1.09748, -7.21219e-08, 0.694738)
scene.camera = ob_auto_camera
bpy.context.view_layer.update()
